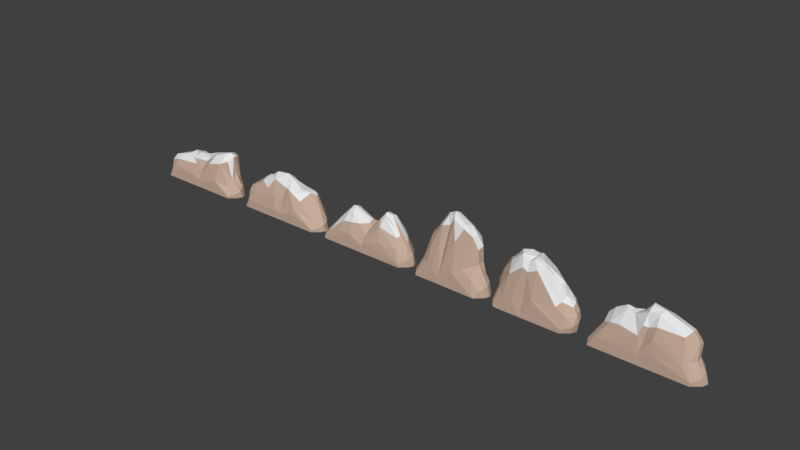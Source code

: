 # Source: mountains.blend  (saved by Blender 2.79.0; exported with 4.5.12 LTS)
import bpy
from mathutils import Matrix  # noqa: F401  (used for matrix-valued properties, if any)

bpy.ops.wm.read_factory_settings(use_empty=True)
scene = bpy.context.scene
scene.name = 'Scene'

# ---- collections
col_collection_1 = bpy.data.collections.new('Collection 1'); scene.collection.children.link(col_collection_1)
col_collection_6 = bpy.data.collections.new('Collection 6'); scene.collection.children.link(col_collection_6)
col_collection_6.hide_render = True
col_collection_6.hide_viewport = True

# ---- materials (node trees are filled in below, after node groups)
mat_mountainground = bpy.data.materials.new('mountainground')
mat_mountainground.alpha_threshold = 0.0
mat_mountainground.use_transparent_shadow = False
mat_mountainground.diffuse_color = (0.5596, 0.4116, 0.3216, 1.0)
mat_mountainground.roughness = 0.5
mat_mountainsnow = bpy.data.materials.new('mountainsnow')
mat_mountainsnow.alpha_threshold = 0.0
mat_mountainsnow.use_transparent_shadow = False
mat_mountainsnow.roughness = 0.5

# ---- material node trees

# ---- world
world_world = bpy.data.worlds.new('World'); scene.world = world_world
world_world.color = (0.05088, 0.05088, 0.05088)
world_world.use_sun_shadow = False
world_world.sun_shadow_jitter_overblur = 0.0
world_world.cycles.sampling_method = 'MANUAL'

# ---- meshes
me_plane_005 = bpy.data.meshes.new('Plane.005')
me_plane_005.from_pydata([(1.735, 0.1375, 2.779), (1.566, 0.604, 2.597), (1.503, -0.3202, 2.478), (0.4921, 0.2047, 2.419), (2.069, 0.08728, 2.547), (0.5806, 0.6535, 2.241), (1.954, 0.6299, 2.466), (1.266, 0.9118, 2.172), (2.209, 0.1579, 1.41), (1.859, -0.2517, 2.289), (0.7482, -0.3102, 2.419), (-0.1189, 0.9071, 1.328), (0.1208, 0.6629, 1.83), (1.658, 0.87, 2.165), (2.076, 0.3154, 2.571), (2.073, 0.6901, 0.841), (0.3547, -0.5825, 1.829), (2.066, -0.5133, 0.6053), (1.349, -0.5392, 2.087), (2.138, -0.2084, 1.006), (1.805, 1.005, 0.4128), (-1.215, 0.5552, 1.943), (2.254, -0.8371, -5.96e-08), (1.721, 1.165, -5.96e-08), (2.785, 0.1822, -5.96e-08), (-0.08263, -0.3142, 1.815), (2.049, 0.8132, -5.96e-08), (-0.5316, 1.163, -5.96e-08), (-1.062, 0.07844, 2.065), (1.891, -0.8371, -5.96e-08), (-3.195, -0.274, 1.48), (2.894, -0.08707, -5.96e-08), (1.223, -0.8371, -5.96e-08), (-2.764, -0.6052, 1.351), (2.716, -0.4524, -5.96e-08), (-0.876, -0.5869, 1.495), (-1.798, 0.2651, 1.97), (2.627, 0.1779, 0.5694), (-0.4586, 0.2137, 2.079), (1.095, -0.8221, 0.9032), (2.709, -0.4893, 0.3253), (2.3, -0.8299, 0.1348), (-0.1185, 1.16, 0.54), (-1.88, -0.121, 1.881), (-2.08, 0.2386, 1.805), (0.683, -0.8395, 0.7694), (2.791, -0.1577, 0.4408), (1.368, 1.15, 0.656), (-1.273, -0.3595, 1.756), (2.249, 0.4274, 0.9406), (2.486, 0.441, 0.5361), (-0.5124, -0.8194, 0.4892), (-0.5065, 0.6629, 1.705), (-2.664, 0.6242, 1.395), (-1.893, 0.9168, 1.471), (-1.659, 0.5858, 1.833), (-0.2849, -0.5606, 1.362), (-0.07173, -0.07079, 2.07), (-1.49, 0.08154, 1.924), (-0.8185, 0.8522, 1.52), (-2.545, 0.8985, 1.187), (-2.728, 1.165, -5.96e-08), (-3.47, -0.8392, -5.96e-08), (-3.44, -0.05985, -5.96e-08), (-2.859, 0.7209, -5.96e-08), (-0.9052, -0.8371, -5.96e-08), (-3.598, -0.4221, -5.96e-08), (-3.18, -0.8228, 0.5569), (-1.03, 1.164, 0.4992), (-2.697, -0.7795, 0.9736), (-1.776, 1.115, 1.093), (-2.899, 0.739, 0.7754), (-3.418, -0.2191, 1.03), (-3.298, 0.1349, 1.09), (-1.144, -0.8275, 0.7756), (-3.293, -0.5501, 1.186), (-3.471, -0.5001, 0.6056), (-2.538, 1.152, 0.4767)], [], [(2, 0, 10), (37, 24, 50), (10, 3, 57), (3, 5, 12), (55, 36, 58), (45, 65, 32), (59, 70, 54), (51, 65, 45), (10, 57, 25), (39, 17, 18), (19, 8, 4), (50, 24, 26), (44, 53, 30), (42, 23, 27), (52, 21, 38), (20, 47, 13), (38, 28, 57), (45, 41, 39), (20, 15, 50), (52, 59, 21), (65, 74, 67), (66, 62, 76), (35, 69, 74), (19, 9, 18, 17), (21, 59, 55), (70, 60, 54), (61, 77, 68), (60, 71, 53), (77, 71, 60), (61, 64, 71), (30, 73, 72), (71, 77, 61), (73, 63, 72), (70, 68, 77), (69, 67, 74), (63, 73, 71), (27, 68, 42), (38, 57, 3), (74, 65, 51), (42, 47, 23), (9, 19, 4), (31, 46, 40, 34), (25, 56, 16, 10), (10, 16, 18, 2), (6, 14, 49, 15), (20, 50, 26), (49, 14, 4, 8), (37, 8, 19, 46), (6, 1, 0, 14), (13, 7, 1, 6), (0, 4, 14), (1, 5, 3, 0), (58, 28, 21, 55), (53, 55, 54, 60), (34, 40, 41, 22), (12, 5, 11), (51, 16, 56), (16, 51, 39, 18), (18, 9, 2), (32, 29, 41, 45), (4, 0, 2, 9), (7, 11, 5, 1), (10, 0, 3), (13, 6, 15, 20), (24, 37, 46, 31), (44, 36, 55, 53), (39, 41, 17), (41, 40, 17), (11, 7, 42), (23, 20, 26), (46, 19, 17, 40), (41, 29, 22), (47, 42, 7, 13), (8, 37, 49), (35, 56, 25, 48), (20, 23, 47), (76, 72, 63, 66), (45, 39, 51), (50, 15, 49), (74, 51, 56, 35), (43, 36, 44), (71, 64, 63), (50, 49, 37), (58, 36, 43), (38, 21, 28), (48, 25, 57, 28), (30, 75, 33, 43), (43, 33, 35, 48), (75, 67, 69, 33), (43, 44, 30), (75, 30, 72), (28, 58, 48), (48, 58, 43), (59, 68, 70), (55, 59, 54), (53, 71, 73), (76, 62, 67, 75), (62, 65, 67), (68, 27, 61), (35, 33, 69), (70, 77, 60), (30, 53, 73), (75, 72, 76), (59, 11, 42, 68), (52, 12, 11, 59), (38, 3, 12, 52)])
me_plane_005.polygons.foreach_set('material_index', [1, 0, 1, 1, 1, 0, 1, 0, 1, 0, 0, 0, 1, 0, 1, 0, 1, 0, 0, 0, 0, 0, 0, 0, 1, 0, 0, 0, 0, 0, 0, 0, 0, 0, 0, 0, 0, 1, 0, 0, 1, 0, 0, 1, 0, 0, 0, 0, 1, 1, 1, 1, 1, 0, 0, 0, 0, 0, 1, 0, 1, 0, 1, 0, 0, 0, 0, 0, 0, 0, 0, 0, 0, 0, 0, 0, 0, 0, 0, 0, 1, 0, 0, 1, 1, 1, 1, 1, 0, 1, 0, 1, 1, 0, 1, 0, 0, 0, 0, 0, 0, 0, 0, 0, 0, 1])
me_plane_005.materials.append(mat_mountainground)
me_plane_005.materials.append(mat_mountainsnow)
me_plane_005.use_remesh_preserve_volume = False
me_plane_005.use_remesh_preserve_attributes = False
me_plane_005.use_mirror_vertex_groups = False
me_plane_005.update()
me_plane_004 = bpy.data.meshes.new('Plane.004')
me_plane_004.from_pydata([(1.892, 0.5405, 2.34), (0.4684, -0.3937, 2.978), (2.331, 0.5536, 1.971), (2.129, -0.02452, 2.558), (0.5174, -0.6872, 2.426), (2.538, -0.06073, 2.093), (2.472, -0.4471, 1.293), (0.6317, -0.1334, 3.189), (0.8661, 0.3717, 2.865), (2.597, 0.2337, 1.928), (2.358, 0.6594, 0.8679), (2.152, 0.2432, 2.499), (1.788, 0.8497, 1.828), (1.911, -0.4833, 2.308), (2.077, -0.2646, 2.484), (2.622, -0.2796, 1.092), (2.611, -0.9085, 2.98e-08), (-0.951, -0.2304, 2.453), (3.153, 0.1055, 2.98e-08), (-0.2248, -0.6585, 2.224), (-0.4644, -0.1585, 2.726), (2.059, 1.097, 2.98e-08), (-2.515, -0.4045, 1.417), (3.254, -0.1585, 2.98e-08), (-0.1903, 1.092, 2.98e-08), (-1.414, -0.2087, 2.49), (-2.107, -0.5781, 1.644), (3.122, -0.4892, 2.98e-08), (-2.097, -0.01445, 2.28), (2.641, -0.9099, 0.2011), (-1.108, 0.0915, 2.528), (-1.503, 0.09591, 2.589), (0.4181, -0.8356, 1.73), (-0.08092, 0.0738, 3.25), (-1.252, 0.8906, 1.561), (-0.08591, 0.5698, 2.345), (-0.158, -0.3955, 2.835), (2.158, -0.8297, 0.8051), (2.299, 0.8509, 0.3786), (0.2659, 1.087, 0.6022), (3.047, -0.09177, 0.5988), (1.915, 1.031, 0.5802), (-0.6108, 0.212, 2.613), (2.567, 0.2322, 1.117), (2.712, 0.4538, 0.6495), (0.7161, 0.9687, 1.578), (0.4884, -0.9095, 0.9117), (2.313, -0.6529, 1.163), (3.039, -0.5672, 0.4495), (-2.104, 0.4353, 2.09), (-2.414, 0.4363, 1.663), (-1.66, 0.4115, 2.388), (-1.153, 0.4354, 2.314), (-0.1496, 0.3415, 2.948), (-0.5231, 1.087, 0.4836), (-0.425, -0.776, 1.616), (0.02424, -0.6074, 2.178), (-0.04971, -0.1585, 3.235), (-2.756, -0.8183, 0.6484), (-1.529, -0.6511, 1.748), (-2.492, -0.03029, 1.843), (-2.176, 0.854, 1.388), (-2.363, 1.093, 2.98e-08), (-3.084, -0.1401, 2.98e-08), (-3.11, -0.9136, 2.98e-08), (-2.491, 0.6648, 2.98e-08), (0.2838, -0.9085, 2.98e-08), (-3.244, -0.534, 2.98e-08), (-2.407, -0.8981, 0.6868), (-2.715, 0.2961, 0.804), (-1.418, 1.067, 0.9967), (-3.144, -0.4052, 0.4381), (-2.462, 0.8563, 0.4174), (-2.72, -0.1585, 1.095), (-0.266, -0.8995, 0.567), (-3.191, -0.6998, 0.3214), (-2.165, 1.073, 0.5149)], [], [(40, 18, 44), (14, 5, 3), (4, 1, 56), (9, 2, 11), (15, 43, 9), (2, 12, 0), (7, 8, 33), (35, 52, 42), (61, 49, 51), (37, 47, 13), (6, 15, 5), (47, 15, 6), (10, 41, 2), (43, 10, 9), (60, 69, 73), (21, 24, 39), (72, 65, 69), (29, 66, 16), (62, 76, 70), (35, 42, 53), (12, 41, 45), (36, 19, 56), (44, 10, 43), (44, 38, 10), (40, 15, 48), (46, 37, 32), (44, 43, 40), (54, 62, 70), (53, 42, 33), (26, 22, 58), (67, 64, 75), (55, 59, 68), (25, 28, 26), (58, 22, 75), (20, 17, 36), (54, 70, 34), (34, 52, 35), (52, 34, 51), (61, 50, 49), (68, 66, 74), (63, 71, 69), (76, 72, 61), (62, 65, 72), (67, 75, 71), (50, 69, 60), (34, 70, 61), (68, 58, 64), (72, 76, 62), (73, 69, 71), (58, 75, 64), (24, 54, 39), (39, 54, 35), (35, 53, 8), (36, 56, 1), (74, 66, 46), (13, 47, 6), (18, 21, 38, 44), (11, 3, 5, 9), (9, 10, 2), (11, 2, 0), (8, 7, 3, 11), (2, 41, 12), (8, 11, 0), (31, 30, 52, 51), (56, 74, 32, 4), (42, 52, 30), (35, 8, 45), (4, 13, 1), (28, 31, 51, 49), (34, 61, 51), (27, 48, 29, 16), (5, 14, 13, 6), (7, 1, 13, 14), (5, 15, 9), (14, 3, 7), (12, 45, 8, 0), (35, 45, 39), (60, 28, 49, 50), (40, 23, 18), (29, 46, 66), (10, 38, 41), (37, 29, 47), (4, 32, 37, 13), (59, 55, 17, 25), (38, 21, 41), (41, 21, 39, 45), (40, 43, 15), (20, 57, 33, 42), (25, 17, 30, 31), (46, 29, 37), (63, 67, 71), (46, 32, 74), (48, 15, 47), (59, 25, 26), (25, 31, 28), (69, 65, 63), (17, 55, 19, 36), (48, 47, 29), (35, 54, 34), (55, 74, 56, 19), (60, 22, 26, 28), (68, 64, 66), (57, 20, 36), (68, 59, 26), (17, 20, 42, 30), (69, 50, 61, 72), (70, 76, 61), (23, 40, 48, 27), (68, 26, 58), (36, 1, 7, 57), (54, 24, 62), (22, 60, 73), (74, 55, 68), (75, 22, 71), (22, 73, 71), (8, 53, 33), (33, 57, 7)])
me_plane_004.polygons.foreach_set('material_index', [0, 0, 1, 0, 0, 0, 1, 1, 1, 0, 0, 0, 0, 0, 0, 0, 0, 0, 0, 1, 0, 1, 0, 0, 0, 0, 0, 0, 1, 0, 0, 0, 1, 0, 1, 0, 1, 1, 1, 0, 0, 0, 0, 0, 0, 0, 0, 0, 0, 0, 0, 0, 1, 1, 0, 0, 0, 0, 0, 0, 1, 0, 1, 1, 0, 1, 0, 1, 1, 0, 0, 0, 1, 0, 1, 0, 0, 1, 0, 0, 0, 0, 0, 1, 0, 0, 0, 1, 1, 0, 0, 0, 0, 1, 1, 0, 1, 0, 0, 0, 1, 0, 1, 0, 1, 0, 0, 0, 0, 1, 0, 0, 0, 0, 0, 1, 1])
me_plane_004.materials.append(mat_mountainground)
me_plane_004.materials.append(mat_mountainsnow)
me_plane_004.use_remesh_preserve_volume = False
me_plane_004.use_remesh_preserve_attributes = False
me_plane_004.use_mirror_vertex_groups = False
me_plane_004.update()
me_plane_003 = bpy.data.meshes.new('Plane.003')
me_plane_003.from_pydata([(0.5556, -0.1546, 3.429), (0.8849, -0.3419, 3.274), (1.923, -0.4247, 1.618), (1.724, 0.05015, 2.572), (0.8846, 0.56, 2.884), (0.4169, -0.5932, 3.015), (2.44, 0.1165, 1.561), (1.985, -0.09473, 1.9), (1.659, -0.6541, 1.337), (2.498, -0.208, 1.424), (0.08695, -0.08737, 3.536), (-0.2123, -0.3785, 3.344), (0.07575, -0.3948, 3.49), (-0.008929, 0.5951, 3.446), (1.97, 0.4424, 1.846), (2.207, 0.5153, 1.533), (0.9462, 0.8552, 2.428), (-0.2323, 0.5922, 3.37), (-0.08025, -0.001983, 3.412), (1.692, -0.2305, 2.479), (0.2318, 0.8627, 2.908), (2.603, 0.2437, 0.0), (2.109, -0.8785, 0.0), (-0.4911, -0.6285, 2.922), (-0.8775, -0.05296, 3.657), (1.461, 1.126, 0.0), (-2.183, -0.2112, 1.536), (2.757, -0.1285, 0.0), (-1.411, -0.2725, 2.891), (2.615, -0.4604, 0.0), (-2.365, 0.3835, 1.541), (-1.811, 0.2539, 2.672), (2.739, 0.2263, 0.7368), (0.5917, 1.107, 1.011), (-0.5024, 0.3597, 3.59), (-1.124, -0.05068, 3.311), (0.2452, -0.852, 1.272), (-0.06196, 1.04, 1.517), (-2.129, 0.6557, 1.92), (1.488, 1.016, 0.796), (2.075, 0.7643, 0.4903), (-1.865, -0.2634, 2.224), (-2.144, 0.2901, 2.136), (2.767, -0.246, 1.055), (2.858, -0.1285, 0.6675), (-0.6529, -0.3731, 3.62), (2.196, -0.8824, 0.2117), (2.649, 0.2038, 1.164), (2.401, -0.668, 0.9009), (2.737, -0.5125, 0.466), (-0.8725, 0.577, 3.291), (-1.962, 0.8799, 1.6), (-0.9284, 0.3709, 3.482), (-0.6885, 0.805, 2.048), (-0.1624, -0.6262, 2.757), (-1.912, -0.6319, 1.172), (-1.309, -0.644, 2.248), (-1.243, 0.8522, 2.185), (-2.201, 0.9135, 0.9785), (-2.1, -0.8818, 0.0), (-2.268, -0.3104, 0.0), (-2.04, 1.122, 0.0), (-0.5315, 1.121, 0.0), (-2.007, 0.5621, 0.0), (-0.3699, -0.8869, 0.0), (-2.23, -0.6285, 0.0), (-2.144, -0.8501, 0.1716), (-1.509, -0.8152, 0.9913), (-2.342, -0.3403, 0.4399), (-2.03, 1.11, 0.5069), (-2.195, 0.8562, 0.5436), (-0.6457, 1.12, 0.2923), (-0.9401, -0.8745, 0.8872), (-2.208, -0.2804, 1.037), (-2.282, 0.2625, 0.7168), (-1.714, 1.07, 1.01), (-2.284, -0.6699, 0.3277)], [], [(19, 7, 3), (5, 1, 12), (4, 13, 0), (40, 21, 25), (3, 4, 0), (14, 16, 4), (10, 0, 13), (52, 31, 35), (52, 35, 24), (5, 12, 54), (36, 54, 64), (36, 64, 46), (75, 51, 57), (2, 7, 19), (2, 9, 7), (48, 43, 9), (1, 0, 12), (39, 33, 16), (48, 8, 36), (25, 62, 33), (40, 39, 15), (38, 30, 42), (38, 42, 31), (36, 8, 5), (6, 47, 15), (45, 23, 54), (34, 24, 45), (32, 40, 47), (44, 43, 49), (71, 62, 69), (49, 48, 46), (23, 45, 56), (72, 56, 67), (31, 28, 35), (53, 71, 57), (58, 30, 38), (60, 68, 74), (67, 55, 66), (58, 70, 30), (69, 70, 58), (70, 69, 61), (73, 74, 68), (69, 75, 71), (17, 34, 18), (45, 11, 18), (14, 7, 6, 15), (54, 12, 11), (47, 6, 9, 43), (37, 20, 16, 33), (3, 14, 4), (7, 14, 3), (16, 14, 15, 39), (13, 17, 18, 10), (20, 53, 17, 13), (51, 58, 38), (18, 11, 12, 10), (2, 8, 48, 9), (29, 49, 46, 22), (2, 1, 5, 8), (0, 1, 19, 3), (37, 71, 53, 20), (1, 2, 19), (7, 9, 6), (12, 0, 10), (20, 13, 4, 16), (21, 32, 44, 27), (47, 40, 15), (74, 73, 26, 30), (46, 64, 22), (63, 74, 70, 61), (40, 32, 21), (71, 33, 62), (31, 52, 50, 38), (36, 5, 54), (62, 61, 69), (52, 34, 17, 50), (43, 44, 32, 47), (40, 25, 39), (41, 55, 56, 28), (33, 71, 37), (49, 43, 48), (41, 28, 31, 42), (46, 48, 36), (57, 50, 17, 53), (25, 33, 39), (74, 63, 60), (27, 44, 49, 29), (34, 52, 24), (72, 64, 54, 23), (66, 76, 65, 59), (55, 41, 26), (67, 56, 55), (26, 41, 42, 30), (56, 45, 28), (45, 35, 28), (73, 76, 55, 26), (38, 50, 57, 51), (24, 35, 45), (58, 51, 75, 69), (76, 68, 60, 65), (30, 70, 74), (72, 59, 64), (66, 55, 76), (57, 71, 75), (23, 56, 72), (66, 59, 72, 67), (76, 73, 68), (18, 34, 45), (11, 45, 54)])
me_plane_003.polygons.foreach_set('material_index', [1, 1, 1, 0, 1, 1, 1, 1, 1, 1, 0, 0, 0, 1, 1, 0, 1, 0, 0, 0, 0, 0, 0, 0, 0, 1, 1, 0, 0, 0, 0, 1, 0, 1, 0, 0, 0, 0, 0, 0, 0, 0, 0, 1, 1, 1, 1, 0, 0, 1, 1, 0, 1, 1, 0, 1, 0, 0, 1, 1, 0, 1, 1, 1, 1, 0, 0, 0, 0, 0, 0, 0, 1, 0, 0, 1, 0, 0, 0, 0, 0, 0, 0, 1, 0, 0, 0, 1, 0, 0, 0, 0, 0, 1, 1, 0, 0, 1, 0, 0, 0, 0, 0, 0, 0, 0, 0, 1, 1])
me_plane_003.materials.append(mat_mountainground)
me_plane_003.materials.append(mat_mountainsnow)
me_plane_003.use_remesh_preserve_volume = False
me_plane_003.use_remesh_preserve_attributes = False
me_plane_003.use_mirror_vertex_groups = False
me_plane_003.update()
me_plane_002 = bpy.data.meshes.new('Plane.002')
me_plane_002.from_pydata([(0.9568, 0.1085, 3.828), (0.7561, 0.5358, 3.586), (0.7779, -0.4686, 3.788), (-0.1442, 0.06316, 4.372), (1.698, 0.1107, 2.809), (-0.0409, 0.638, 3.72), (0.4116, 0.8567, 2.678), (0.7447, -0.3092, 3.97), (1.403, -0.02515, 3.462), (0.3271, -0.6884, 2.913), (1.674, 0.2229, 1.8), (1.618, -0.2182, 2.646), (0.8611, -0.7223, 1.384), (1.309, -0.3787, 3.401), (1.48, -0.3814, 1.655), (-0.08684, -0.17, 4.308), (-0.2787, -0.7883, 1.912), (0.07225, -0.4094, 4.077), (-0.06778, 0.3131, 4.251), (1.371, 0.612, 1.541), (1.356, 0.4109, 3.178), (0.7036, 1.02, 0.9805), (-0.6035, 1.073, 0.5171), (1.533, -0.7611, 0.9506), (1.658, -0.163, 1.74), (-0.947, 0.3861, 3.496), (1.811, -0.935, 0.0), (-0.7495, -0.4107, 3.489), (2.341, 0.1163, 0.0), (-0.7022, -0.6833, 2.57), (1.249, 1.091, 0.0), (2.443, -0.1625, 0.0), (-0.7952, 1.087, 0.0), (2.304, -0.4993, 0.0), (-1.687, 0.03202, 2.681), (-1.159, 0.1568, 3.301), (2.152, 0.1733, 0.7347), (-0.6247, 0.08747, 4.136), (-1.044, -0.201, 3.361), (0.2965, -0.8906, 1.041), (2.256, -0.4784, 0.5761), (1.016, 0.9906, 0.8054), (1.623, 0.7427, 0.4669), (-1.496, -0.393, 2.577), (2.306, -0.2294, 0.6332), (1.877, 0.1668, 1.207), (0.06864, 1.074, 1.051), (2.071, -0.7176, 0.4498), (-0.4496, 0.564, 3.199), (-0.9578, 0.5476, 3.172), (-1.8, 0.6015, 2.138), (-2.103, 0.4705, 1.616), (-1.728, 0.3442, 2.534), (-1.89, 0.9754, 1.133), (-0.2675, -0.3502, 3.642), (-0.5135, -0.1625, 4.042), (-1.844, -0.6686, 1.149), (-1.275, -0.6784, 2.254), (-2.055, -0.03048, 1.636), (-1.19, 0.8248, 2.146), (-2.079, 0.8893, 0.9577), (-2.143, 1.091, 0.0), (-2.041, 0.5648, 0.0), (-2.236, -0.9162, 0.0), (-0.5507, -0.9125, 0.0), (-2.382, -0.5246, 0.0), (-2.252, -0.8894, 0.1658), (-1.46, -0.8398, 1.123), (-1.174, 1.083, 0.62), (-2.384, -0.636, 0.3316), (-2.021, 1.071, 0.5138), (-2.14, 0.8325, 0.519), (-1.091, -0.91, 0.843), (-2.051, -0.3857, 1.1), (-2.152, 0.3262, 0.7734), (-0.6324, -0.8996, 0.4535)], [], [(12, 14, 13), (9, 2, 17), (18, 5, 48), (42, 28, 30), (10, 19, 4), (20, 1, 0), (4, 8, 13, 11), (4, 20, 8), (0, 18, 3), (52, 34, 35), (49, 52, 25), (48, 5, 22), (9, 17, 16), (68, 53, 59), (75, 64, 39), (17, 15, 54), (26, 33, 47), (39, 9, 16), (2, 13, 7), (14, 24, 11), (2, 7, 17), (39, 23, 12), (58, 74, 73), (30, 32, 46), (42, 41, 19), (51, 58, 34), (71, 62, 74), (50, 51, 52), (47, 33, 40), (39, 12, 9), (21, 46, 6), (26, 47, 23), (46, 21, 30), (36, 42, 45), (57, 43, 56), (26, 23, 39), (39, 16, 75), (25, 35, 37), (29, 27, 57), (54, 29, 75), (64, 75, 72), (72, 57, 67), (56, 73, 69), (38, 43, 27), (67, 56, 66), (32, 70, 68), (60, 71, 51), (70, 71, 60), (61, 62, 71), (51, 74, 58), (71, 70, 61), (73, 74, 69), (53, 68, 70), (29, 72, 75), (48, 25, 18), (55, 54, 15), (31, 44, 40, 33), (54, 75, 16, 17), (45, 10, 24, 44), (4, 19, 20), (6, 1, 20, 21), (8, 20, 0), (21, 20, 19, 41), (1, 5, 18, 0), (51, 50, 53, 60), (25, 52, 35), (13, 2, 9, 12), (26, 39, 64), (52, 51, 34), (12, 23, 14), (0, 7, 13, 8), (10, 4, 11, 24), (13, 14, 11), (40, 14, 23, 47), (3, 15, 7, 0), (19, 10, 45, 42), (17, 7, 15), (5, 1, 6), (28, 36, 44, 31), (46, 22, 5, 6), (42, 36, 28), (44, 24, 14, 40), (22, 46, 32), (32, 61, 70), (49, 50, 52), (38, 55, 37, 35), (48, 49, 25), (42, 30, 41), (57, 27, 43), (54, 27, 29), (36, 45, 44), (59, 49, 48, 68), (30, 21, 41), (35, 34, 38), (27, 54, 55, 38), (66, 69, 65, 63), (56, 43, 73), (67, 57, 56), (58, 73, 43, 34), (43, 38, 34), (50, 49, 59, 53), (69, 74, 62, 65), (53, 70, 60), (51, 71, 74), (66, 63, 72, 67), (72, 63, 64), (66, 56, 69), (29, 57, 72), (37, 3, 18, 25), (32, 68, 22), (22, 68, 48), (55, 15, 3, 37)])
me_plane_002.polygons.foreach_set('material_index', [0, 1, 1, 0, 0, 1, 1, 1, 1, 0, 0, 0, 0, 0, 0, 1, 0, 0, 1, 0, 1, 0, 0, 0, 0, 0, 0, 0, 0, 0, 0, 0, 0, 0, 0, 0, 0, 1, 0, 0, 0, 0, 0, 0, 0, 0, 0, 0, 0, 0, 0, 0, 0, 0, 1, 1, 0, 0, 0, 0, 0, 1, 0, 1, 0, 0, 0, 0, 0, 0, 1, 0, 0, 0, 1, 0, 1, 0, 0, 0, 0, 0, 0, 0, 0, 1, 0, 0, 0, 0, 0, 0, 0, 0, 1, 0, 0, 0, 0, 0, 0, 0, 0, 0, 0, 0, 0, 0, 1, 0, 0, 1])
me_plane_002.materials.append(mat_mountainground)
me_plane_002.materials.append(mat_mountainsnow)
me_plane_002.use_remesh_preserve_volume = False
me_plane_002.use_remesh_preserve_attributes = False
me_plane_002.use_mirror_vertex_groups = False
me_plane_002.update()
me_plane_001 = bpy.data.meshes.new('Plane.001')
me_plane_001.from_pydata([(0.2225, 0.1516, 2.461), (1.379, 0.2191, 2.033), (0.1262, -0.4489, 2.077), (1.006, 0.004791, 2.034), (0.6317, 0.0953, 2.114), (0.03997, -0.06859, 2.519), (0.171, 0.389, 2.429), (0.482, 0.6937, 2.066), (1.332, 0.5992, 2.026), (1.564, 0.6309, 1.852), (1.642, 0.4391, 1.834), (1.091, 0.9047, 1.789), (-0.2649, 1.152, 0.4729), (1.999, -0.4895, 0.6476), (1.054, -0.4772, 1.574), (2.341, 0.07143, 0.8654), (0.5705, -0.3729, 1.953), (0.3427, 0.8737, 1.788), (1.517, 0.9252, 1.273), (-1.375, 0.4098, 2.602), (2.251, -0.8402, 1.192e-07), (1.72, 1.162, 1.192e-07), (-1.183, -0.3372, 2.423), (2.783, 0.1791, 1.192e-07), (2.047, 0.8101, 1.192e-07), (-0.5337, 1.16, 1.192e-07), (-1.287, 0.04564, 2.774), (1.889, -0.8402, 1.192e-07), (-3.268, -0.3402, 1.434), (2.892, -0.0902, 1.192e-07), (1.221, -0.8402, 1.192e-07), (2.714, -0.4555, 1.192e-07), (-2.123, -0.07716, 2.263), (-1.624, -0.5723, 1.754), (2.713, 0.1056, 0.5081), (2.159, 0.731, 0.5233), (-1.956, 0.7168, 1.92), (-1.317, 0.6598, 2.259), (2.308, -0.8261, 0.1314), (-2.273, -0.3234, 1.99), (-2.013, 0.1616, 2.356), (0.6321, -0.8401, 0.7442), (2.809, -0.2498, 0.4107), (0.7443, -0.7798, 1.077), (2.543, 0.3505, 0.5393), (0.7328, 1.09, 1.186), (-0.3713, -0.8309, 0.4887), (2.588, -0.6008, 0.2831), (1.404, 1.151, 0.5684), (-0.1417, 0.5669, 2.19), (-1.931, 0.4061, 2.267), (-2.714, 0.5986, 1.478), (-1.96, 0.9109, 1.598), (-0.4761, 0.4098, 2.686), (-0.9526, 1.159, 0.5044), (-0.233, -0.3365, 2.096), (-0.3456, 0.09658, 2.88), (-3.255, -0.5994, 1.181), (-2.971, -0.07376, 1.655), (-1.719, 0.04947, 2.434), (-2.541, 0.9216, 1.169), (-2.73, 1.162, 1.192e-07), (-3.472, -0.8424, 1.192e-07), (-2.861, 0.7177, 1.192e-07), (-0.9073, -0.8402, 1.192e-07), (-3.6, -0.4252, 1.192e-07), (-3.19, -0.8258, 0.5344), (-2.718, 0.9711, 0.6672), (-0.936, -0.7037, 1.429), (-2.734, -0.7237, 1.194), (-1.423, 1.068, 1.186), (-3.46, -0.5146, 0.6411), (-3.418, -0.1794, 1.092), (-3.412, -0.01628, 1.192e-07), (-2.462, 1.144, 0.626), (-3.183, 0.2943, 1.104), (-2.94, 0.6729, 0.6613), (-0.8371, -0.84, 0.4977)], [], [(3, 4, 16), (34, 23, 44), (6, 7, 49), (8, 7, 4, 1), (4, 6, 0), (50, 40, 59), (41, 64, 30), (2, 5, 55), (14, 16, 2), (14, 3, 16), (13, 15, 1), (16, 5, 2), (58, 75, 72), (35, 18, 9), (47, 13, 38), (17, 45, 12), (12, 21, 25), (35, 48, 18), (36, 51, 50), (43, 2, 46), (13, 42, 15), (47, 31, 42), (43, 14, 2), (41, 38, 43), (69, 39, 57), (59, 40, 32), (22, 33, 68), (64, 77, 66), (65, 62, 71), (33, 39, 69), (37, 70, 36), (74, 60, 52), (60, 51, 36), (69, 57, 66), (61, 74, 54), (60, 67, 51), (74, 67, 60), (61, 63, 76), (33, 69, 68), (76, 67, 61), (72, 73, 71), (73, 75, 76), (66, 71, 62), (67, 74, 61), (25, 54, 12), (54, 49, 12), (0, 56, 5), (12, 48, 21), (14, 13, 1), (42, 31, 29), (9, 8, 1, 10), (11, 8, 9, 18), (1, 15, 10), (15, 42, 34), (17, 11, 45), (59, 26, 19, 50), (6, 4, 7), (3, 1, 4), (50, 19, 37, 36), (17, 12, 49, 7), (52, 60, 36), (13, 14, 43, 38), (46, 2, 55), (41, 46, 64), (31, 47, 38, 20), (30, 27, 38, 41), (0, 5, 16, 4), (14, 1, 3), (47, 42, 13), (11, 17, 7, 8), (45, 11, 18, 48), (35, 9, 10, 44), (23, 34, 42, 29), (23, 24, 35, 44), (51, 58, 40, 50), (37, 19, 53, 49), (21, 35, 24), (38, 27, 20), (44, 10, 15, 34), (26, 56, 53, 19), (35, 21, 48), (22, 39, 33), (55, 22, 68), (73, 65, 71), (41, 43, 46), (76, 63, 73), (48, 12, 45), (70, 37, 49, 54), (22, 55, 56, 26), (55, 68, 77), (58, 28, 39, 32), (57, 39, 28), (32, 40, 58), (72, 71, 57, 28), (32, 39, 22, 59), (26, 59, 22), (66, 77, 68, 69), (36, 70, 52), (51, 67, 75), (62, 64, 66), (66, 57, 71), (54, 25, 61), (28, 58, 72), (58, 51, 75), (70, 74, 52), (72, 75, 73), (74, 70, 54), (76, 75, 67), (0, 6, 53, 56), (49, 53, 6), (5, 56, 55), (55, 77, 46), (46, 77, 64)])
me_plane_001.polygons.foreach_set('material_index', [1, 0, 1, 1, 1, 1, 0, 1, 1, 1, 0, 1, 0, 0, 0, 0, 0, 0, 1, 0, 0, 0, 0, 0, 0, 1, 0, 0, 0, 0, 0, 0, 0, 0, 0, 0, 0, 0, 0, 0, 0, 0, 0, 0, 0, 0, 1, 0, 0, 0, 1, 1, 0, 0, 0, 1, 1, 1, 1, 0, 0, 0, 0, 0, 0, 0, 1, 1, 0, 1, 0, 0, 0, 0, 1, 1, 0, 0, 0, 1, 0, 1, 0, 0, 0, 0, 0, 0, 1, 0, 0, 0, 1, 0, 1, 1, 0, 0, 0, 0, 0, 0, 0, 0, 0, 0, 0, 0, 1, 1, 1, 0, 0])
me_plane_001.materials.append(mat_mountainground)
me_plane_001.materials.append(mat_mountainsnow)
me_plane_001.use_remesh_preserve_volume = False
me_plane_001.use_remesh_preserve_attributes = False
me_plane_001.use_mirror_vertex_groups = False
me_plane_001.update()
me_plane = bpy.data.meshes.new('Plane')
me_plane.from_pydata([(1.126, -0.03825, 2.774), (1.173, 0.4765, 2.411), (1.542, 0.007452, 2.715), (0.1571, 0.8152, 1.137), (1.044, 0.8199, 1.77), (1.205, -0.2733, 2.615), (0.29, 0.1797, 1.841), (1.151, 0.2011, 2.714), (2.685, 0.04554, 1.26), (0.9779, -0.5315, 1.947), (2.181, -0.4181, 1.561), (0.821, -0.2543, 2.333), (1.607, 0.26, 2.611), (1.559, 0.6801, 2.066), (1.97, 0.6588, 1.665), (0.2308, -0.1602, 1.737), (2.326, -0.748, 0.9994), (1.466, -0.2617, 2.544), (2.294, -0.2189, 1.664), (-0.1524, 0.3224, 1.775), (2.622, -0.9097, -0.0001075), (3.162, 0.1191, -0.0009126), (-0.0667, -0.209, 1.745), (-0.1584, 1.09, 0.005437), (-0.5348, -0.5551, 1.678), (2.059, 1.09, 0.0006723), (-2.268, -0.3079, 1.473), (3.265, -0.1597, -0.002051), (-1.755, -0.6488, 1.53), (3.125, -0.4964, -0.001751), (-1.093, -0.6562, 1.641), (-1.381, 0.394, 2.254), (-1.26, -0.1509, 2.288), (1.18, -0.8398, 1.104), (-1.041, 0.7987, 1.66), (2.081, 1.069, 0.2068), (0.1529, 1.078, 0.5171), (-1.54, -0.1959, 2.224), (-1.558, 0.09572, 2.351), (0.2451, -0.8924, 0.7564), (2.839, -0.2694, 1.073), (3.123, -0.06782, 0.6481), (-0.1016, 0.08452, 1.868), (-1.216, -0.3826, 2.059), (2.647, -0.9143, 0.2143), (2.357, 0.3663, 1.512), (2.8, 0.4158, 0.6463), (0.969, 1.064, 0.9904), (-1.336, 0.08188, 2.385), (2.712, -0.6754, 0.7643), (3.072, -0.5539, 0.4507), (1.823, 1.073, 0.5248), (-0.3084, 0.7686, 1.228), (-1.739, 0.8234, 1.557), (-1.637, 0.4147, 2.186), (-2.164, 0.4662, 1.57), (-0.01921, -0.638, 1.142), (-2.799, -0.8103, 0.612), (-2.211, -0.09065, 1.624), (-2.31, 0.8653, 0.872), (-2.355, 1.092, 0.0006056), (-3.077, -0.9097, -0.001196), (-3.071, -0.1358, -0.004905), (-2.48, 0.6642, -0.0004385), (0.141, -0.9097, 0.006365), (-3.233, -0.5352, -0.001718), (-1.478, 1.027, 1.089), (-1.926, -0.8447, 0.9736), (-2.494, 0.7395, 0.4936), (-3.118, -0.3763, 0.4957), (-2.152, 1.074, 0.5291), (-0.5805, 1.08, 0.592), (-1.078, -0.8901, 0.9285), (-3.082, -0.9124, 0.1591), (-2.762, 0.1584, 0.6705), (-0.1965, -0.8915, 0.4755), (-3.17, -0.6949, 0.3903)], [], [(35, 25, 51), (5, 0, 11), (41, 21, 46), (9, 10, 5), (51, 25, 47), (45, 14, 12), (13, 4, 1), (7, 1, 3), (9, 11, 56), (39, 56, 75), (11, 15, 56), (33, 9, 39), (18, 8, 2), (33, 16, 9), (36, 25, 23), (35, 51, 14), (44, 64, 20), (10, 40, 18), (14, 51, 13), (44, 49, 16), (22, 24, 56), (42, 32, 22), (44, 16, 33), (41, 40, 50), (50, 49, 44), (73, 64, 72), (72, 64, 75), (37, 58, 26), (57, 26, 76), (32, 43, 24), (52, 71, 34), (62, 69, 74), (60, 70, 71), (68, 63, 74), (60, 63, 68), (65, 76, 69), (70, 59, 53), (55, 74, 58), (66, 53, 34), (58, 74, 69), (66, 71, 70), (74, 59, 68), (27, 41, 50, 29), (72, 67, 73), (57, 76, 73), (23, 71, 36), (22, 56, 15), (36, 47, 25), (17, 18, 2), (6, 15, 11, 0), (21, 25, 35, 46), (6, 7, 3), (12, 14, 13), (12, 2, 8, 45), (1, 7, 12, 13), (18, 40, 8), (7, 0, 2, 12), (31, 48, 42, 19), (54, 31, 34, 53), (6, 0, 7), (19, 34, 31), (44, 39, 64), (38, 48, 31, 54), (34, 71, 66), (39, 75, 64), (29, 50, 44, 20), (9, 16, 10), (0, 5, 17, 2), (18, 17, 5, 10), (40, 10, 16, 49), (58, 38, 54, 55), (9, 5, 11), (3, 1, 4), (13, 51, 47), (45, 46, 14), (41, 27, 21), (46, 35, 14), (47, 36, 3, 4), (8, 41, 46, 45), (39, 9, 56), (19, 52, 34), (4, 13, 47), (41, 8, 40), (62, 65, 69), (50, 40, 49), (74, 63, 62), (39, 44, 33), (26, 57, 28, 37), (24, 43, 30), (56, 24, 75), (22, 32, 24), (73, 76, 65, 61), (37, 28, 30, 43), (37, 32, 48, 38), (55, 54, 53, 59), (43, 32, 37), (37, 38, 58), (42, 48, 32), (66, 70, 53), (72, 75, 24, 30), (55, 59, 74), (67, 28, 57), (73, 61, 64), (71, 23, 60), (28, 67, 72, 30), (70, 60, 68, 59), (52, 3, 36, 71), (76, 26, 69), (73, 67, 57), (26, 58, 69), (19, 6, 3, 52), (15, 6, 42, 22), (6, 19, 42)])
me_plane.polygons.foreach_set('material_index', [0, 1, 0, 1, 0, 1, 1, 1, 0, 0, 0, 0, 0, 0, 0, 0, 0, 0, 0, 0, 0, 1, 0, 0, 0, 0, 0, 1, 0, 1, 0, 0, 0, 0, 0, 0, 0, 0, 0, 0, 0, 0, 0, 0, 0, 0, 0, 0, 1, 0, 0, 0, 1, 1, 1, 0, 1, 1, 1, 1, 1, 0, 1, 0, 0, 0, 0, 1, 1, 0, 1, 1, 0, 0, 0, 0, 0, 0, 0, 0, 0, 0, 0, 0, 0, 0, 0, 1, 1, 0, 1, 0, 1, 1, 1, 1, 1, 1, 0, 0, 0, 0, 0, 0, 0, 0, 0, 0, 0, 0, 0, 0, 0])
me_plane.materials.append(mat_mountainground)
me_plane.materials.append(mat_mountainsnow)
me_plane.use_remesh_preserve_volume = False
me_plane.use_remesh_preserve_attributes = False
me_plane.use_mirror_vertex_groups = False
me_plane.update()
me_plane_012 = bpy.data.meshes.new('Plane.012')
me_plane_012.from_pydata([(0.2499, -0.1253, 2.319), (0.2833, 0.4227, 1.904), (0.08142, -0.5561, 1.671), (-0.3723, -0.05099, 1.735), (0.8508, -0.07092, 1.923), (0.8235, -0.5167, 1.332), (-0.5535, -0.5024, 1.274), (-0.4083, 0.4905, 1.332), (0.865, 0.4732, 1.516), (0.1759, 0.7373, 1.295), (0.195, -0.361, 2.134), (-0.6722, -0.00658, 1.383), (0.5398, -0.1126, 2.258), (0.2852, 0.1352, 2.242), (-0.03443, -0.752, 1.104), (-0.04937, -0.1065, 2.115), (1.279, -0.005023, 1.344), (0.8297, -0.3057, 1.737), (0.8176, -0.75, 0.9026), (0.4131, -0.5533, 1.62), (1.35, -0.5, 0.9891), (-0.4404, -0.2804, 1.586), (-0.6861, -0.75, 0.8869), (-0.8681, -0.5, 0.9971), (-0.2571, -0.5263, 1.49), (-0.5321, 0.75, 0.8628), (-0.3538, 0.2074, 1.658), (-0.7778, 0.5, 0.9641), (-0.05171, 0.4478, 1.688), (0.7473, 0.75, 1.003), (0.8754, 0.1908, 1.848), (0.5765, 0.4345, 1.848), (1.173, 0.5, 1.033), (1.248, 0.247, 1.279), (0.574, 0.1493, 2.181), (0.4791, 0.7402, 1.251), (-0.02109, 0.1531, 2.039), (-0.6857, 0.2483, 1.272), (-0.8434, 0.75, 0.6013), (-0.3828, -0.75, 1.029), (-0.9881, -0.75, 0.6284), (-0.7433, -0.2505, 1.27), (1.356, -0.75, 0.674), (0.3509, -0.7522, 1.057), (0.4914, -0.352, 2.077), (1.316, -0.2505, 1.225), (-0.1242, -0.3315, 1.918), (-0.1715, 0.7488, 1.121), (1.004, 0.75, 0.6643), (-1.7, 0.25, 1.553), (1.647, -1.0, -0.4674), (-1.658, 0.75, 0.9011), (1.093, 1.0, -0.466), (-1.927, -0.5, 1.497), (-0.01966, -1.0, -0.462), (2.201, 4.672e-10, -0.4687), (0.0004014, 1.0, -0.4653), (-1.05, -0.5, 1.02), (0.8217, -1.0, -0.465), (1.648, 0.5, -0.4674), (-0.5195, 1.0, -0.4639), (-1.429, -0.75, 0.9499), (-0.6144, -1.0, -0.4618), (2.201, -0.5, -0.4687), (0.531, 1.0, -0.4657), (-1.607, -0.25, 1.581), (1.285, -1.0, -0.4666), (1.328, 0.75, -0.4671), (-0.781, 1.0, -0.4629), (-3.242, -0.5, 0.9292), (-0.3352, -1.0, -0.4617), (2.291, -0.25, -0.4693), (0.2625, 1.0, -0.4654), (-2.475, -0.5, 1.507), (0.3501, -1.0, -0.4627), (1.967, 0.25, -0.4677), (-0.257, 1.0, -0.4649), (-2.931, -0.75, 0.9132), (-0.8682, -1.0, -0.4627), (1.967, -0.75, -0.4677), (0.8094, 1.0, -0.4659), (-2.763, -0.25, 1.558), (-3.137, -5.009e-08, 1.242), (1.691, -1.0, -0.2522), (1.654, -0.8684, 0.08097), (-2.067, -6.132e-08, 1.795), (-2.218, -0.75, 1.16), (1.113, 1.0, -0.2532), (1.059, 0.8684, 0.0706), (-2.333, 0.25, 1.824), (-2.512, -7.438e-08, 1.892), (-0.05328, -1.0, 0.2045), (-0.06635, -0.9403, 0.5896), (2.043, -1.137e-08, 0.2545), (1.735, -3.387e-08, 0.7412), (0.006097, 1.0, 0.1955), (0.03828, 0.9403, 0.6142), (-1.07, -7.115e-08, 1.398), (-2.257, -0.25, 1.823), (0.8317, -1.0, 0.04637), (0.8128, -0.9367, 0.4402), (1.653, 0.5, 0.05642), (1.449, 0.5, 0.4775), (-0.5565, 1.0, 0.04114), (-0.5732, 0.9367, 0.3879), (-2.349, 0.75, 1.142), (-2.862, 0.5, 1.298), (-0.7233, -1.0, 0.04845), (-0.7633, -0.9367, 0.3989), (2.147, -0.5, 0.0577), (1.864, -0.5, 0.4903), (0.5695, 1.0, 0.03955), (0.6083, 0.9367, 0.4305), (-1.668, 0.5, 1.304), (-1.488, -0.5, 1.356), (1.341, -0.9323, 0.2542), (1.334, -1.0, -0.1026), (1.223, 0.75, 0.245), (1.356, 0.75, -0.1068), (-0.8507, 0.9323, 0.2224), (-0.8153, 1.0, -0.09845), (-2.83, -0.5, 1.292), (-2.767, -6.924e-08, 1.656), (-0.4357, -0.9394, 0.5428), (-0.4232, -1.0, 0.1574), (1.824, -0.25, 0.6745), (2.137, -0.25, 0.1979), (0.3366, 0.9394, 0.5781), (0.2951, 1.0, 0.1554), (-1.684, -6.732e-08, 1.641), (-2.219, -0.5, 1.554), (0.3457, -0.9394, 0.5508), (0.3363, -1.0, 0.1622), (1.617, 0.25, 0.6665), (1.889, 0.25, 0.199), (-0.2763, 0.9394, 0.5346), (-0.2835, 1.0, 0.1477), (-2.362, 0.5, 1.548), (-2.296, -6.855e-08, 1.925), (-1.015, -0.9323, 0.2281), (-0.9511, -1.0, -0.09548), (1.791, -0.75, 0.2595), (1.997, -0.75, -0.1034), (0.874, 0.9323, 0.234), (0.8384, 1.0, -0.107), (-1.213, 0.5, 0.9988), (-2.087, 0.5, 1.465), (-2.885, 0.75, 0.913), (-2.807, 0.25, 1.563), (-2.588, 0.5, 1.511), (-3.167, 0.5, 0.9321), (-3.149, 0.25, 1.16), (-2.548, 0.25, 1.792), (-2.613, 0.75, 1.101), (-2.094, 0.25, 1.709), (-1.132, 0.25, 1.282), (-1.319, 0.75, 0.6258), (-1.846, -0.75, 1.121), (-1.137, -0.75, 0.6393), (-1.038, -0.25, 1.303), (-3.378, -0.75, 0.6207), (-2.556, -0.75, 1.103), (-2.473, -0.25, 1.787), (-3.168, -0.25, 1.157), (-2.013, -0.25, 1.719), (-2.035, 0.75, 1.072), (-3.155, 0.75, 0.6227), (-4.049, -1.0, -0.4681), (-3.318, 1.0, -0.466), (-2.264, -1.0, -0.462), (-3.886, 8.268e-10, -0.4714), (-2.266, 1.0, -0.4653), (-3.236, -1.0, -0.465), (-3.501, 0.5, -0.4684), (-1.746, 1.0, -0.4639), (-1.651, -1.0, -0.4618), (-4.172, -0.5, -0.4702), (-2.796, 1.0, -0.4657), (-3.7, -1.0, -0.4671), (-3.388, 0.75, -0.4671), (-1.484, 1.0, -0.4629), (-1.93, -1.0, -0.4617), (-4.063, -0.25, -0.4713), (-2.528, 1.0, -0.4654), (-2.726, -1.0, -0.4627), (-3.683, 0.25, -0.4703), (-2.008, 1.0, -0.4649), (-1.397, -1.0, -0.4627), (-4.174, -0.75, -0.4692), (-3.062, 1.0, -0.4659), (-4.07, -1.0, -0.2555), (-3.886, -0.8684, 0.06536), (-3.343, 1.0, -0.2532), (-3.27, 0.8684, 0.06802), (-2.212, -1.0, 0.2045), (-2.215, -0.9403, 0.6103), (-3.774, -5.878e-09, 0.2136), (-3.485, -2.146e-08, 0.6489), (-2.271, 1.0, 0.1955), (-2.289, 0.9403, 0.5992), (-3.208, -1.0, 0.04236), (-3.073, -0.9367, 0.4263), (-3.525, 0.5, 0.03818), (-3.413, 0.5, 0.4331), (-1.709, 1.0, 0.04114), (-1.686, 0.9367, 0.3941), (-1.542, -1.0, 0.04845), (-1.488, -0.9367, 0.4112), (-4.091, -0.5, 0.03601), (-3.754, -0.5, 0.4306), (-2.835, 1.0, 0.03955), (-2.864, 0.9367, 0.4232), (-3.589, -0.9323, 0.231), (-3.71, -1.0, -0.1077), (-3.364, 0.75, 0.2326), (-3.435, 0.75, -0.1107), (-1.413, 0.9323, 0.2242), (-1.45, 1.0, -0.09845), (-1.821, -0.9394, 0.5558), (-1.842, -1.0, 0.1574), (-3.589, -0.25, 0.5889), (-3.939, -0.25, 0.1637), (-2.583, 0.9394, 0.5596), (-2.56, 1.0, 0.1554), (-2.607, -0.9394, 0.5674), (-2.668, -1.0, 0.162), (-3.442, 0.25, 0.5901), (-3.639, 0.25, 0.1645), (-1.988, 0.9394, 0.5339), (-1.982, 1.0, 0.1477), (-1.247, -0.9323, 0.2298), (-1.314, -1.0, -0.09548), (-3.891, -0.75, 0.2295), (-4.157, -0.75, -0.1136), (-3.13, 0.9323, 0.2323), (-3.098, 1.0, -0.107)], [], [(144, 87, 52, 80), (136, 95, 56, 76), (46, 10, 0, 15), (134, 93, 55, 75), (44, 17, 4, 12), (43, 18, 5, 19), (126, 109, 63, 71), (41, 21, 3, 11), (40, 22, 6, 23), (39, 14, 2, 24), (120, 103, 60, 68), (37, 26, 7, 27), (36, 13, 1, 28), (128, 111, 64, 72), (34, 30, 8, 31), (118, 101, 59, 67), (30, 33, 32, 8), (4, 16, 33, 30), (45, 125, 94, 16), (13, 34, 31, 1), (0, 12, 34, 13), (12, 4, 30, 34), (47, 9, 96, 135), (1, 31, 35, 9), (31, 8, 29, 35), (26, 36, 28, 7), (3, 15, 36, 26), (15, 0, 13, 36), (85, 154, 89, 138), (129, 49, 154, 85), (11, 3, 26, 37), (49, 113, 146, 154), (149, 153, 147, 106), (27, 7, 25, 38), (22, 39, 24, 6), (139, 108, 22, 40), (132, 91, 54, 74), (137, 105, 153, 149), (165, 228, 199, 105), (124, 107, 62, 70), (90, 152, 148, 122), (138, 89, 152, 90), (23, 6, 21, 41), (18, 42, 20, 5), (131, 100, 18, 43), (142, 83, 50, 79), (14, 43, 19, 2), (123, 92, 14, 39), (116, 99, 58, 66), (10, 44, 12, 0), (2, 19, 44, 10), (19, 5, 17, 44), (17, 45, 16, 4), (5, 20, 45, 17), (42, 141, 110, 20), (21, 46, 15, 3), (6, 24, 46, 21), (24, 2, 10, 46), (38, 25, 104, 119), (7, 28, 47, 25), (28, 1, 9, 47), (35, 29, 112, 127), (8, 32, 48, 29), (33, 133, 102, 32), (91, 124, 70, 54), (89, 137, 149, 152), (93, 126, 71, 55), (100, 115, 42, 18), (99, 132, 74, 58), (163, 82, 197, 220), (95, 128, 72, 56), (32, 102, 117, 48), (101, 134, 75, 59), (115, 84, 141, 42), (122, 148, 151, 82), (25, 47, 135, 104), (103, 136, 76, 60), (48, 117, 88, 143), (87, 118, 67, 52), (148, 106, 150, 151), (215, 179, 173, 202), (152, 149, 106, 148), (83, 116, 66, 50), (108, 123, 39, 22), (107, 140, 78, 62), (223, 183, 177, 210), (154, 146, 137, 89), (20, 110, 125, 45), (109, 142, 79, 63), (92, 131, 43, 14), (155, 145, 113, 49), (29, 48, 143, 112), (111, 144, 80, 64), (16, 94, 133, 33), (9, 35, 127, 96), (217, 180, 174, 204), (116, 83, 84, 115), (118, 87, 88, 117), (157, 53, 130, 86), (158, 57, 114, 61), (124, 91, 92, 123), (126, 93, 94, 125), (128, 95, 96, 127), (159, 97, 129, 65), (132, 99, 100, 131), (134, 101, 102, 133), (136, 103, 104, 135), (221, 182, 176, 208), (140, 107, 108, 139), (142, 109, 110, 141), (144, 111, 112, 143), (161, 73, 121, 77), (99, 116, 115, 100), (101, 118, 117, 102), (103, 120, 119, 104), (162, 90, 122, 81), (107, 124, 123, 108), (109, 126, 125, 110), (111, 128, 127, 112), (227, 185, 170, 196), (91, 132, 131, 92), (93, 134, 133, 94), (95, 136, 135, 96), (164, 85, 138, 98), (229, 186, 171, 198), (83, 142, 141, 84), (87, 144, 143, 88), (235, 189, 168, 192), (97, 155, 49, 129), (145, 156, 51, 113), (61, 114, 53, 157), (230, 158, 61, 207), (225, 184, 169, 194), (219, 181, 175, 206), (57, 159, 65, 114), (77, 121, 69, 160), (224, 161, 77, 201), (233, 188, 167, 190), (86, 130, 73, 161), (218, 157, 86, 195), (213, 178, 172, 200), (98, 138, 90, 162), (130, 98, 162, 73), (73, 162, 81, 121), (81, 122, 82, 163), (121, 81, 163, 69), (160, 69, 209, 232), (65, 129, 85, 164), (114, 65, 164, 53), (53, 164, 98, 130), (156, 216, 205, 51), (113, 51, 165, 146), (146, 165, 105, 137), (153, 222, 211, 147), (106, 147, 166, 150), (151, 150, 203, 226), (194, 169, 181, 219), (196, 170, 182, 221), (201, 77, 160, 212), (200, 172, 184, 225), (198, 171, 183, 223), (150, 166, 214, 203), (202, 173, 185, 227), (212, 160, 232, 191), (51, 205, 228, 165), (204, 174, 186, 229), (166, 234, 193, 214), (192, 168, 179, 215), (190, 167, 178, 213), (207, 61, 157, 218), (206, 175, 187, 231), (69, 163, 220, 209), (208, 176, 188, 233), (195, 86, 161, 224), (147, 211, 234, 166), (210, 177, 189, 235), (82, 151, 226, 197), (105, 199, 222, 153), (213, 212, 191, 190), (215, 214, 193, 192), (219, 218, 195, 194), (221, 220, 197, 196), (223, 222, 199, 198), (225, 224, 201, 200), (227, 226, 203, 202), (229, 228, 205, 204), (231, 230, 207, 206), (233, 232, 209, 208), (235, 234, 211, 210), (200, 201, 212, 213), (202, 203, 214, 215), (204, 205, 216, 217), (206, 207, 218, 219), (208, 209, 220, 221), (210, 211, 222, 223), (194, 195, 224, 225), (196, 197, 226, 227), (198, 199, 228, 229), (190, 191, 232, 233), (192, 193, 234, 235), (68, 180, 217, 120), (120, 217, 216, 119), (119, 216, 156, 38), (38, 156, 145, 27), (27, 145, 155, 37), (37, 155, 97, 11), (11, 97, 159, 41), (41, 159, 57, 23), (23, 57, 158, 40), (40, 158, 230, 139), (139, 230, 231, 140), (140, 231, 187, 78)])
me_plane_012.use_remesh_preserve_volume = False
me_plane_012.use_remesh_preserve_attributes = False
me_plane_012.use_mirror_vertex_groups = False
me_plane_012.update()
me_plane_011 = bpy.data.meshes.new('Plane.011')
me_plane_011.from_pydata([(0.3726, -0.1253, 1.574), (0.3823, 0.4227, 1.569), (0.1374, -0.5561, 1.359), (-0.3599, -0.05099, 1.956), (1.032, -0.07092, 1.197), (0.9767, -0.5167, 0.7144), (-0.523, -0.5024, 1.762), (-0.3842, 0.4905, 1.731), (0.9725, 0.4732, 1.371), (0.2233, 0.7373, 1.349), (0.3035, -0.361, 1.442), (-0.6348, -0.006581, 2.171), (0.7244, -0.1126, 1.469), (0.41, 0.1352, 1.607), (-0.01782, -0.752, 1.136), (0.006054, -0.1065, 1.636), (1.424, -0.005023, 0.7669), (1.006, -0.3057, 0.9621), (0.9524, -0.75, 0.3923), (0.5285, -0.5533, 1.133), (1.564, -0.5, 0.1827), (-0.4285, -0.2804, 1.946), (-0.6198, -0.75, 1.156), (-0.7832, -0.5, 1.575), (-0.2361, -0.5263, 1.605), (-0.4817, 0.75, 1.058), (-0.3418, 0.2074, 1.915), (-0.6966, 0.5, 1.489), (-0.01369, 0.4478, 1.599), (0.7927, 0.75, 1.011), (1.032, 0.1908, 1.378), (0.7047, 0.4345, 1.559), (1.245, 0.5, 0.8234), (1.363, 0.247, 0.8799), (0.7469, 0.1493, 1.564), (0.5406, 0.7402, 1.296), (0.03751, 0.1531, 1.624), (-0.6466, 0.2483, 2.02), (-0.8033, 0.75, 0.7542), (-0.3437, -0.75, 1.208), (-0.9394, -0.75, 0.8142), (-0.6972, -0.2505, 2.055), (1.532, -0.75, 0.002512), (0.4053, -0.7522, 0.9091), (0.6609, -0.352, 1.267), (1.497, -0.2505, 0.4916), (-0.08387, -0.3315, 1.628), (-0.1375, 0.7488, 1.243), (1.021, 0.75, 0.6455), (-1.974, 0.25, 2.122), (1.653, -1.0, -0.5193), (-1.659, 0.75, 1.089), (1.093, 1.0, -0.466), (-2.226, -0.5, 1.74), (-0.01966, -1.0, -0.462), (2.202, 2.828e-09, -0.4863), (0.0004014, 1.0, -0.4653), (-0.9789, -0.5, 1.65), (0.8231, -1.0, -0.4788), (1.648, 0.5, -0.4715), (-0.5195, 1.0, -0.4639), (-1.398, -0.75, 1.261), (-0.6144, -1.0, -0.4618), (2.204, -0.5, -0.5039), (0.531, 1.0, -0.4657), (-1.84, -0.25, 2.239), (1.29, -1.0, -0.5133), (1.328, 0.75, -0.4671), (-0.781, 1.0, -0.4629), (-3.867, -0.5, 0.9544), (-0.3352, -1.0, -0.4617), (2.293, -0.25, -0.4905), (0.2625, 1.0, -0.4654), (-2.865, -0.5, 1.494), (0.3501, -1.0, -0.4627), (1.968, 0.25, -0.4822), (-0.257, 1.0, -0.4649), (-3.47, -0.75, 0.9322), (-0.8682, -1.0, -0.4627), (1.972, -0.75, -0.5212), (0.8094, 1.0, -0.4659), (-3.023, -0.25, 1.544), (-3.365, -5.034e-08, 1.243), (1.702, -1.0, -0.3496), (1.71, -0.8684, -0.1943), (-2.31, -8.163e-08, 1.946), (-2.507, -0.75, 1.168), (1.113, 1.0, -0.2532), (1.059, 0.8684, 0.0706), (-2.49, 0.25, 1.805), (-2.65, -6.941e-08, 1.855), (-0.05328, -1.0, 0.2045), (-0.06635, -0.9403, 0.5896), (2.08, 1.441e-08, 0.06255), (1.857, 2.956e-08, 0.2691), (0.006097, 1.0, 0.1955), (0.03977, 0.9403, 0.6172), (-0.962, -2.082e-07, 2.418), (-2.57, -0.25, 1.833), (0.8566, -1.0, -0.07575), (0.889, -0.9367, 0.1425), (1.659, 0.5, 0.009246), (1.481, 0.5, 0.3387), (-0.5565, 1.0, 0.04114), (-0.5732, 0.9367, 0.3879), (-2.405, 0.75, 1.14), (-2.821, 0.5, 1.286), (-0.7233, -1.0, 0.04845), (-0.7619, -0.9367, 0.4043), (2.172, -0.5, -0.105), (1.98, -0.5, 0.0149), (0.5695, 1.0, 0.03955), (0.6097, 0.9367, 0.4332), (-1.916, 0.5, 1.78), (-1.622, -0.5, 1.979), (1.429, -0.9323, -0.1168), (1.361, -1.0, -0.2614), (1.224, 0.75, 0.2364), (1.356, 0.75, -0.1095), (-0.8507, 0.9323, 0.2224), (-0.8153, 1.0, -0.09845), (-3.215, -0.5, 1.296), (-2.88, -6.586e-08, 1.631), (-0.435, -0.9394, 0.5456), (-0.4232, -1.0, 0.1574), (1.959, -0.25, 0.1468), (2.173, -0.25, 0.003534), (0.3412, 0.9394, 0.5873), (0.2951, 1.0, 0.1554), (-1.954, -1.491e-07, 2.25), (-2.602, -0.5, 1.589), (0.3656, -0.9394, 0.4828), (0.3379, -1.0, 0.1532), (1.699, 0.25, 0.3386), (1.912, 0.25, 0.06686), (-0.2763, 0.9394, 0.5346), (-0.2835, 1.0, 0.1477), (-2.474, 0.5, 1.534), (-2.513, -6.64e-08, 1.909), (-1.015, -0.9323, 0.2281), (-0.9511, -1.0, -0.09548), (1.873, -0.75, -0.1049), (2.016, -0.75, -0.2418), (0.874, 0.9323, 0.234), (0.8384, 1.0, -0.107), (-1.178, 0.5, 1.609), (-2.295, 0.5, 1.586), (-2.893, 0.75, 0.9122), (-2.812, 0.25, 1.539), (-2.596, 0.5, 1.49), (-3.303, 0.5, 0.9326), (-3.291, 0.25, 1.158), (-2.604, 0.25, 1.758), (-2.6, 0.75, 1.098), (-2.312, 0.25, 1.842), (-1.075, 0.25, 2.206), (-1.276, 0.75, 0.7889), (-1.97, -0.75, 1.276), (-1.086, -0.75, 0.8329), (-0.9617, -0.25, 2.227), (-3.882, -0.75, 0.6415), (-2.949, -0.75, 1.108), (-2.761, -0.25, 1.757), (-3.593, -0.25, 1.171), (-2.285, -0.25, 1.917), (-2.119, 0.75, 1.126), (-3.191, 0.75, 0.6233), (-4.049, -1.0, -0.4681), (-3.318, 1.0, -0.466), (-2.264, -1.0, -0.462), (-3.886, 8.268e-10, -0.4714), (-2.266, 1.0, -0.4653), (-3.236, -1.0, -0.465), (-3.501, 0.5, -0.4684), (-1.746, 1.0, -0.4639), (-1.651, -1.0, -0.4618), (-4.171, -0.5, -0.4702), (-2.796, 1.0, -0.4657), (-3.7, -1.0, -0.4671), (-3.388, 0.75, -0.4671), (-1.484, 1.0, -0.4629), (-1.93, -1.0, -0.4617), (-4.062, -0.25, -0.4713), (-2.528, 1.0, -0.4654), (-2.726, -1.0, -0.4627), (-3.683, 0.25, -0.4703), (-2.008, 1.0, -0.4649), (-1.397, -1.0, -0.4627), (-4.174, -0.75, -0.4692), (-3.062, 1.0, -0.4659), (-4.061, -1.0, -0.2552), (-3.925, -0.8684, 0.06982), (-3.343, 1.0, -0.2532), (-3.27, 0.8684, 0.06802), (-2.227, -1.0, 0.2047), (-2.317, -0.9403, 0.6121), (-3.881, -6.757e-09, 0.2201), (-3.863, -2.362e-08, 0.6649), (-2.271, 1.0, 0.1955), (-2.289, 0.9403, 0.5992), (-3.4, -1.0, 0.04654), (-3.48, -0.9367, 0.4385), (-3.536, 0.5, 0.03839), (-3.525, 0.5, 0.4357), (-1.709, 1.0, 0.04114), (-1.686, 0.9367, 0.3941), (-1.542, -1.0, 0.04845), (-1.488, -0.9367, 0.4136), (-4.06, -0.5, 0.03992), (-4.024, -0.5, 0.4457), (-2.835, 1.0, 0.03955), (-2.864, 0.9367, 0.4232), (-3.799, -0.9323, 0.2399), (-3.748, -1.0, -0.1061), (-3.365, 0.75, 0.2326), (-3.435, 0.75, -0.1107), (-1.413, 0.9323, 0.2242), (-1.45, 1.0, -0.09845), (-1.821, -0.9394, 0.5558), (-1.842, -1.0, 0.1574), (-3.993, -0.25, 0.6074), (-3.988, -0.25, 0.1703), (-2.583, 0.9394, 0.5596), (-2.56, 1.0, 0.1554), (-2.952, -0.9394, 0.5741), (-2.825, -1.0, 0.1649), (-3.702, 0.25, 0.5994), (-3.721, 0.25, 0.1676), (-1.988, 0.9394, 0.5339), (-1.982, 1.0, 0.1477), (-1.247, -0.9323, 0.2298), (-1.314, -1.0, -0.09548), (-3.984, -0.75, 0.2378), (-4.113, -0.75, -0.1121), (-3.13, 0.9323, 0.2323), (-3.098, 1.0, -0.107)], [], [(144, 87, 52, 80), (136, 95, 56, 76), (46, 10, 0, 15), (134, 93, 55, 75), (44, 17, 4, 12), (43, 18, 5, 19), (126, 109, 63, 71), (41, 21, 3, 11), (40, 22, 6, 23), (39, 14, 2, 24), (120, 103, 60, 68), (37, 26, 7, 27), (36, 13, 1, 28), (128, 111, 64, 72), (34, 30, 8, 31), (118, 101, 59, 67), (30, 33, 32, 8), (4, 16, 33, 30), (45, 125, 94, 16), (13, 34, 31, 1), (0, 12, 34, 13), (12, 4, 30, 34), (47, 9, 96, 135), (1, 31, 35, 9), (31, 8, 29, 35), (26, 36, 28, 7), (3, 15, 36, 26), (15, 0, 13, 36), (85, 154, 89, 138), (129, 49, 154, 85), (11, 3, 26, 37), (49, 113, 146, 154), (149, 153, 147, 106), (27, 7, 25, 38), (22, 39, 24, 6), (139, 108, 22, 40), (132, 91, 54, 74), (137, 105, 153, 149), (165, 228, 199, 105), (124, 107, 62, 70), (90, 152, 148, 122), (138, 89, 152, 90), (23, 6, 21, 41), (18, 42, 20, 5), (131, 100, 18, 43), (142, 83, 50, 79), (14, 43, 19, 2), (123, 92, 14, 39), (116, 99, 58, 66), (10, 44, 12, 0), (2, 19, 44, 10), (19, 5, 17, 44), (17, 45, 16, 4), (5, 20, 45, 17), (42, 141, 110, 20), (21, 46, 15, 3), (6, 24, 46, 21), (24, 2, 10, 46), (38, 25, 104, 119), (7, 28, 47, 25), (28, 1, 9, 47), (35, 29, 112, 127), (8, 32, 48, 29), (33, 133, 102, 32), (91, 124, 70, 54), (89, 137, 149, 152), (93, 126, 71, 55), (100, 115, 42, 18), (99, 132, 74, 58), (163, 82, 197, 220), (95, 128, 72, 56), (32, 102, 117, 48), (101, 134, 75, 59), (115, 84, 141, 42), (122, 148, 151, 82), (25, 47, 135, 104), (103, 136, 76, 60), (48, 117, 88, 143), (87, 118, 67, 52), (148, 106, 150, 151), (215, 179, 173, 202), (152, 149, 106, 148), (83, 116, 66, 50), (108, 123, 39, 22), (107, 140, 78, 62), (223, 183, 177, 210), (154, 146, 137, 89), (20, 110, 125, 45), (109, 142, 79, 63), (92, 131, 43, 14), (155, 145, 113, 49), (29, 48, 143, 112), (111, 144, 80, 64), (16, 94, 133, 33), (9, 35, 127, 96), (217, 180, 174, 204), (116, 83, 84, 115), (118, 87, 88, 117), (157, 53, 130, 86), (158, 57, 114, 61), (124, 91, 92, 123), (126, 93, 94, 125), (128, 95, 96, 127), (159, 97, 129, 65), (132, 99, 100, 131), (134, 101, 102, 133), (136, 103, 104, 135), (221, 182, 176, 208), (140, 107, 108, 139), (142, 109, 110, 141), (144, 111, 112, 143), (161, 73, 121, 77), (99, 116, 115, 100), (101, 118, 117, 102), (103, 120, 119, 104), (162, 90, 122, 81), (107, 124, 123, 108), (109, 126, 125, 110), (111, 128, 127, 112), (227, 185, 170, 196), (91, 132, 131, 92), (93, 134, 133, 94), (95, 136, 135, 96), (164, 85, 138, 98), (229, 186, 171, 198), (83, 142, 141, 84), (87, 144, 143, 88), (235, 189, 168, 192), (97, 155, 49, 129), (145, 156, 51, 113), (61, 114, 53, 157), (230, 158, 61, 207), (225, 184, 169, 194), (219, 181, 175, 206), (57, 159, 65, 114), (77, 121, 69, 160), (224, 161, 77, 201), (233, 188, 167, 190), (86, 130, 73, 161), (218, 157, 86, 195), (213, 178, 172, 200), (98, 138, 90, 162), (130, 98, 162, 73), (73, 162, 81, 121), (81, 122, 82, 163), (121, 81, 163, 69), (160, 69, 209, 232), (65, 129, 85, 164), (114, 65, 164, 53), (53, 164, 98, 130), (156, 216, 205, 51), (113, 51, 165, 146), (146, 165, 105, 137), (153, 222, 211, 147), (106, 147, 166, 150), (151, 150, 203, 226), (194, 169, 181, 219), (196, 170, 182, 221), (201, 77, 160, 212), (200, 172, 184, 225), (198, 171, 183, 223), (150, 166, 214, 203), (202, 173, 185, 227), (212, 160, 232, 191), (51, 205, 228, 165), (204, 174, 186, 229), (166, 234, 193, 214), (192, 168, 179, 215), (190, 167, 178, 213), (207, 61, 157, 218), (206, 175, 187, 231), (69, 163, 220, 209), (208, 176, 188, 233), (195, 86, 161, 224), (147, 211, 234, 166), (210, 177, 189, 235), (82, 151, 226, 197), (105, 199, 222, 153), (213, 212, 191, 190), (215, 214, 193, 192), (219, 218, 195, 194), (221, 220, 197, 196), (223, 222, 199, 198), (225, 224, 201, 200), (227, 226, 203, 202), (229, 228, 205, 204), (231, 230, 207, 206), (233, 232, 209, 208), (235, 234, 211, 210), (200, 201, 212, 213), (202, 203, 214, 215), (204, 205, 216, 217), (206, 207, 218, 219), (208, 209, 220, 221), (210, 211, 222, 223), (194, 195, 224, 225), (196, 197, 226, 227), (198, 199, 228, 229), (190, 191, 232, 233), (192, 193, 234, 235), (68, 180, 217, 120), (120, 217, 216, 119), (119, 216, 156, 38), (38, 156, 145, 27), (27, 145, 155, 37), (37, 155, 97, 11), (11, 97, 159, 41), (41, 159, 57, 23), (23, 57, 158, 40), (40, 158, 230, 139), (139, 230, 231, 140), (140, 231, 187, 78)])
me_plane_011.use_remesh_preserve_volume = False
me_plane_011.use_remesh_preserve_attributes = False
me_plane_011.use_mirror_vertex_groups = False
me_plane_011.update()
me_plane_010 = bpy.data.meshes.new('Plane.010')
me_plane_010.from_pydata([(0.8459, -0.1253, 3.34), (0.7642, 0.4227, 3.002), (0.6254, -0.5561, 3.321), (-0.2213, -0.05099, 3.895), (1.548, -0.07092, 2.359), (1.136, -0.5167, 1.577), (-0.1915, -0.5024, 3.462), (-0.2274, 0.4905, 3.339), (1.177, 0.4732, 1.71), (0.4252, 0.7373, 2.222), (0.7794, -0.361, 3.379), (-0.4932, -0.006581, 3.835), (1.25, -0.1126, 2.995), (0.847, 0.1352, 3.235), (0.4128, -0.752, 2.43), (0.3271, -0.1065, 3.643), (1.529, -0.005023, 1.408), (1.466, -0.3057, 2.179), (0.8561, -0.75, 0.9332), (1.094, -0.5533, 2.717), (1.426, -0.5, 1.009), (-0.2385, -0.2804, 3.841), (-0.3206, -0.75, 2.248), (-0.3604, -0.5, 2.988), (0.1091, -0.5263, 3.551), (-0.4457, 0.75, 1.994), (-0.213, 0.2074, 3.801), (-0.4839, 0.5, 2.754), (0.2183, 0.4478, 3.356), (0.7962, 0.75, 1.082), (1.469, 0.1908, 2.191), (1.128, 0.4345, 2.487), (1.256, 0.5, 1.054), (1.453, 0.247, 1.331), (1.251, 0.1493, 2.853), (0.6479, 0.7402, 1.678), (0.3132, 0.1531, 3.571), (-0.4742, 0.2483, 3.605), (-0.7073, 0.75, 1.369), (0.01154, -0.75, 2.546), (-0.6586, -0.75, 1.496), (-0.4459, -0.2505, 3.668), (1.357, -0.75, 0.6743), (0.6073, -0.7522, 1.676), (1.205, -0.352, 2.968), (1.506, -0.2505, 1.273), (0.2283, -0.3315, 3.695), (-0.01331, 0.7488, 2.364), (1.004, 0.75, 0.6643), (-1.118, 0.25, 3.03), (1.647, -1.0, -0.4674), (-1.264, 0.75, 1.609), (1.093, 1.0, -0.466), (-1.129, -0.5, 2.761), (0.02225, -1.0, -0.462), (2.201, 4.672e-10, -0.4687), (0.001506, 1.0, -0.4653), (-0.4893, -0.5, 2.966), (0.8217, -1.0, -0.465), (1.648, 0.5, -0.4674), (-0.4547, 1.0, -0.4639), (-0.8134, -0.75, 2.19), (-0.4004, -1.0, -0.4618), (2.201, -0.5, -0.4687), (0.531, 1.0, -0.4657), (-1.007, -0.25, 3.234), (1.285, -1.0, -0.4666), (1.328, 0.75, -0.4671), (-0.6531, 1.0, -0.4629), (-2.116, -0.5, 0.8599), (-0.2162, -1.0, -0.4617), (2.291, -0.25, -0.4693), (0.2625, 1.0, -0.4654), (-1.586, -0.5, 2.135), (0.351, -1.0, -0.4627), (1.967, 0.25, -0.4677), (-0.2358, 1.0, -0.4649), (-1.871, -0.75, 0.9707), (-0.55, -1.0, -0.4627), (1.967, -0.75, -0.4677), (0.8094, 1.0, -0.4659), (-1.905, -0.25, 1.846), (-2.229, -3.992e-08, 1.166), (1.691, -1.0, -0.2522), (1.654, -0.8684, 0.08097), (-1.342, -1.931e-07, 2.775), (-1.358, -0.75, 1.906), (1.113, 1.0, -0.2532), (1.059, 0.8684, 0.0706), (-1.696, 0.25, 2.295), (-1.815, -1.21e-07, 2.239), (-0.01505, -1.0, 0.2363), (-0.03705, -0.9403, 0.9255), (2.043, -1.137e-08, 0.2545), (1.742, -3.412e-08, 0.7431), (0.006262, 1.0, 0.2171), (0.03984, 0.9403, 0.9092), (-0.7772, -3.762e-07, 3.669), (-1.48, -0.25, 2.563), (0.8317, -1.0, 0.04637), (0.8128, -0.9367, 0.4402), (1.653, 0.5, 0.05642), (1.449, 0.5, 0.4775), (-0.4913, 1.0, 0.05888), (-0.5103, 0.9367, 0.6881), (-1.825, 0.75, 1.279), (-2.175, 0.5, 1.225), (-0.4818, -1.0, 0.07153), (-0.5306, -0.9367, 0.7246), (2.147, -0.5, 0.0577), (1.864, -0.5, 0.4903), (0.5695, 1.0, 0.03955), (0.6083, 0.9367, 0.4305), (-1.119, 0.5, 2.65), (-0.8467, -0.5, 3.082), (1.341, -0.9323, 0.2542), (1.334, -1.0, -0.1026), (1.223, 0.75, 0.245), (1.356, 0.75, -0.1068), (-0.7129, 0.9323, 0.3735), (-0.6836, 1.0, -0.09845), (-1.879, -0.5, 1.541), (-2.001, -9.425e-08, 1.842), (-0.3234, -0.9394, 0.9738), (-0.2929, -1.0, 0.2139), (1.825, -0.25, 0.6745), (2.137, -0.25, 0.1979), (0.3371, 0.9394, 0.6726), (0.2951, 1.0, 0.1554), (-1.09, -2.741e-07, 3.181), (-1.362, -0.5, 2.47), (0.3462, -0.9394, 0.6355), (0.3366, -1.0, 0.1622), (1.62, 0.25, 0.6672), (1.889, 0.25, 0.199), (-0.2621, 0.9394, 0.9203), (-0.2647, 1.0, 0.1908), (-1.778, 0.5, 1.906), (-1.602, -1.447e-07, 2.492), (-0.6624, -0.9323, 0.3958), (-0.6056, -1.0, -0.09548), (1.791, -0.75, 0.2595), (1.997, -0.75, -0.1034), (0.874, 0.9323, 0.234), (0.8384, 1.0, -0.107), (-0.7855, 0.5, 2.633), (-1.483, 0.5, 2.246), (-2.14, 0.75, 0.8063), (-2.104, 0.25, 1.62), (-1.992, 0.5, 1.62), (-2.279, 0.5, 0.7913), (-2.28, 0.25, 1.029), (-1.912, 0.25, 2.03), (-2.01, 0.75, 1.063), (-1.419, 0.25, 2.602), (-0.7758, 0.25, 3.406), (-1.039, 0.75, 1.264), (-1.083, -0.75, 2.193), (-0.7417, -0.75, 1.507), (-0.666, -0.25, 3.575), (-2.071, -0.75, 0.5454), (-1.63, -0.75, 1.489), (-1.683, -0.25, 2.298), (-2.171, -0.25, 1.111), (-1.243, -0.25, 2.845), (-1.563, 0.75, 1.505), (-2.24, 0.75, 0.5412), (-2.387, -1.0, -0.4681), (-2.288, 1.0, -0.466), (-1.222, -1.0, -0.462), (-2.342, 8.268e-10, -0.4714), (-1.585, 1.0, -0.4653), (-1.749, -1.0, -0.465), (-2.203, 0.5, -0.4684), (-1.276, 1.0, -0.4639), (-0.941, -1.0, -0.4618), (-2.506, -0.5, -0.4702), (-1.918, 1.0, -0.4657), (-2.083, -1.0, -0.4671), (-2.224, 0.75, -0.4671), (-1.118, 1.0, -0.4629), (-1.068, -1.0, -0.4617), (-2.441, -0.25, -0.4713), (-1.745, 1.0, -0.4654), (-1.452, -1.0, -0.4627), (-2.252, 0.25, -0.4703), (-1.431, 1.0, -0.4649), (-0.8221, -1.0, -0.4627), (-2.494, -0.75, -0.4692), (-2.099, 1.0, -0.4659), (-2.417, -1.0, -0.2555), (-2.293, -0.8684, 0.05415), (-2.314, 1.0, -0.2532), (-2.234, 0.8684, 0.05634), (-1.258, -1.0, 0.2243), (-1.352, -0.9403, 0.8305), (-2.353, 2.998e-09, 0.1475), (-2.273, -2.647e-09, 0.5089), (-1.635, 1.0, 0.1896), (-1.706, 0.9403, 0.5912), (-1.78, -1.0, 0.04012), (-1.789, -0.9367, 0.396), (-2.272, 0.5, 0.01084), (-2.287, 0.5, 0.3508), (-1.275, 1.0, 0.04114), (-1.284, 0.9367, 0.5048), (-0.9173, -1.0, 0.06181), (-0.9355, -0.9367, 0.6935), (-2.489, -0.5, 0.01267), (-2.311, -0.5, 0.3492), (-1.976, 1.0, 0.03577), (-2.044, 0.9367, 0.3863), (-2.094, -0.9323, 0.2106), (-2.119, -1.0, -0.1079), (-2.288, 0.75, 0.1984), (-2.281, 0.75, -0.1156), (-1.09, 0.9323, 0.3086), (-1.106, 1.0, -0.09845), (-1.133, -0.9394, 0.8787), (-1.073, -1.0, 0.1909), (-2.277, -0.25, 0.4654), (-2.422, -0.25, 0.1118), (-1.888, 0.9394, 0.5143), (-1.812, 1.0, 0.148), (-1.555, -0.9394, 0.6317), (-1.484, -1.0, 0.1602), (-2.283, 0.25, 0.4644), (-2.302, 0.25, 0.1098), (-1.499, 0.9394, 0.6033), (-1.451, 1.0, 0.1466), (-0.7871, -0.9323, 0.3878), (-0.7945, -1.0, -0.09548), (-2.342, -0.75, 0.1963), (-2.507, -0.75, -0.1167), (-2.188, 0.9323, 0.2115), (-2.142, 1.0, -0.1073)], [], [(144, 87, 52, 80), (136, 95, 56, 76), (46, 10, 0, 15), (134, 93, 55, 75), (44, 17, 4, 12), (43, 18, 5, 19), (126, 109, 63, 71), (41, 21, 3, 11), (40, 22, 6, 23), (39, 14, 2, 24), (120, 103, 60, 68), (37, 26, 7, 27), (36, 13, 1, 28), (128, 111, 64, 72), (34, 30, 8, 31), (118, 101, 59, 67), (30, 33, 32, 8), (4, 16, 33, 30), (45, 125, 94, 16), (13, 34, 31, 1), (0, 12, 34, 13), (12, 4, 30, 34), (47, 9, 96, 135), (1, 31, 35, 9), (31, 8, 29, 35), (26, 36, 28, 7), (3, 15, 36, 26), (15, 0, 13, 36), (85, 154, 89, 138), (129, 49, 154, 85), (11, 3, 26, 37), (49, 113, 146, 154), (149, 153, 147, 106), (27, 7, 25, 38), (22, 39, 24, 6), (139, 108, 22, 40), (132, 91, 54, 74), (137, 105, 153, 149), (165, 228, 199, 105), (124, 107, 62, 70), (90, 152, 148, 122), (138, 89, 152, 90), (23, 6, 21, 41), (18, 42, 20, 5), (131, 100, 18, 43), (142, 83, 50, 79), (14, 43, 19, 2), (123, 92, 14, 39), (116, 99, 58, 66), (10, 44, 12, 0), (2, 19, 44, 10), (19, 5, 17, 44), (17, 45, 16, 4), (5, 20, 45, 17), (42, 141, 110, 20), (21, 46, 15, 3), (6, 24, 46, 21), (24, 2, 10, 46), (38, 25, 104, 119), (7, 28, 47, 25), (28, 1, 9, 47), (35, 29, 112, 127), (8, 32, 48, 29), (33, 133, 102, 32), (91, 124, 70, 54), (89, 137, 149, 152), (93, 126, 71, 55), (100, 115, 42, 18), (99, 132, 74, 58), (163, 82, 197, 220), (95, 128, 72, 56), (32, 102, 117, 48), (101, 134, 75, 59), (115, 84, 141, 42), (122, 148, 151, 82), (25, 47, 135, 104), (103, 136, 76, 60), (48, 117, 88, 143), (87, 118, 67, 52), (148, 106, 150, 151), (215, 179, 173, 202), (152, 149, 106, 148), (83, 116, 66, 50), (108, 123, 39, 22), (107, 140, 78, 62), (223, 183, 177, 210), (154, 146, 137, 89), (20, 110, 125, 45), (109, 142, 79, 63), (92, 131, 43, 14), (155, 145, 113, 49), (29, 48, 143, 112), (111, 144, 80, 64), (16, 94, 133, 33), (9, 35, 127, 96), (217, 180, 174, 204), (116, 83, 84, 115), (118, 87, 88, 117), (157, 53, 130, 86), (158, 57, 114, 61), (124, 91, 92, 123), (126, 93, 94, 125), (128, 95, 96, 127), (159, 97, 129, 65), (132, 99, 100, 131), (134, 101, 102, 133), (136, 103, 104, 135), (221, 182, 176, 208), (140, 107, 108, 139), (142, 109, 110, 141), (144, 111, 112, 143), (161, 73, 121, 77), (99, 116, 115, 100), (101, 118, 117, 102), (103, 120, 119, 104), (162, 90, 122, 81), (107, 124, 123, 108), (109, 126, 125, 110), (111, 128, 127, 112), (227, 185, 170, 196), (91, 132, 131, 92), (93, 134, 133, 94), (95, 136, 135, 96), (164, 85, 138, 98), (229, 186, 171, 198), (83, 142, 141, 84), (87, 144, 143, 88), (235, 189, 168, 192), (97, 155, 49, 129), (145, 156, 51, 113), (61, 114, 53, 157), (230, 158, 61, 207), (225, 184, 169, 194), (219, 181, 175, 206), (57, 159, 65, 114), (77, 121, 69, 160), (224, 161, 77, 201), (233, 188, 167, 190), (86, 130, 73, 161), (218, 157, 86, 195), (213, 178, 172, 200), (98, 138, 90, 162), (130, 98, 162, 73), (73, 162, 81, 121), (81, 122, 82, 163), (121, 81, 163, 69), (160, 69, 209, 232), (65, 129, 85, 164), (114, 65, 164, 53), (53, 164, 98, 130), (156, 216, 205, 51), (113, 51, 165, 146), (146, 165, 105, 137), (153, 222, 211, 147), (106, 147, 166, 150), (151, 150, 203, 226), (194, 169, 181, 219), (196, 170, 182, 221), (201, 77, 160, 212), (200, 172, 184, 225), (198, 171, 183, 223), (150, 166, 214, 203), (202, 173, 185, 227), (212, 160, 232, 191), (51, 205, 228, 165), (204, 174, 186, 229), (166, 234, 193, 214), (192, 168, 179, 215), (190, 167, 178, 213), (207, 61, 157, 218), (206, 175, 187, 231), (69, 163, 220, 209), (208, 176, 188, 233), (195, 86, 161, 224), (147, 211, 234, 166), (210, 177, 189, 235), (82, 151, 226, 197), (105, 199, 222, 153), (213, 212, 191, 190), (215, 214, 193, 192), (219, 218, 195, 194), (221, 220, 197, 196), (223, 222, 199, 198), (225, 224, 201, 200), (227, 226, 203, 202), (229, 228, 205, 204), (231, 230, 207, 206), (233, 232, 209, 208), (235, 234, 211, 210), (200, 201, 212, 213), (202, 203, 214, 215), (204, 205, 216, 217), (206, 207, 218, 219), (208, 209, 220, 221), (210, 211, 222, 223), (194, 195, 224, 225), (196, 197, 226, 227), (198, 199, 228, 229), (190, 191, 232, 233), (192, 193, 234, 235), (68, 180, 217, 120), (120, 217, 216, 119), (119, 216, 156, 38), (38, 156, 145, 27), (27, 145, 155, 37), (37, 155, 97, 11), (11, 97, 159, 41), (41, 159, 57, 23), (23, 57, 158, 40), (40, 158, 230, 139), (139, 230, 231, 140), (140, 231, 187, 78)])
me_plane_010.use_remesh_preserve_volume = False
me_plane_010.use_remesh_preserve_attributes = False
me_plane_010.use_mirror_vertex_groups = False
me_plane_010.update()
me_plane_009 = bpy.data.meshes.new('Plane.009')
me_plane_009.from_pydata([(0.5872, -0.1253, 2.674), (0.6107, 0.4227, 2.375), (0.428, -0.5561, 2.759), (-0.2586, -0.05099, 3.034), (1.6, -0.07092, 1.489), (1.618, -0.5167, 1.147), (-0.3597, -0.5024, 2.974), (-0.4294, 0.4905, 2.972), (1.533, 0.4732, 1.329), (0.5319, 0.7373, 2.026), (0.5478, -0.361, 2.826), (-0.4382, -0.006581, 2.955), (1.457, -0.1126, 2.056), (0.6568, 0.1352, 2.505), (0.4805, -0.752, 1.965), (0.02683, -0.1065, 2.964), (2.092, -0.005023, 1.091), (1.625, -0.3057, 1.379), (1.362, -0.75, 0.8761), (1.145, -0.5533, 1.753), (2.052, -0.5, 0.8734), (-0.2919, -0.2804, 3.058), (-0.2949, -0.75, 2.375), (-0.56, -0.5, 2.874), (-0.1187, -0.5263, 3.004), (-0.479, 0.75, 2.113), (-0.2707, 0.2074, 3.006), (-0.6779, 0.5, 2.844), (-0.06312, 0.4478, 2.84), (1.152, 0.75, 1.059), (1.607, 0.1908, 1.458), (1.149, 0.4345, 1.771), (1.754, 0.5, 0.9639), (1.993, 0.247, 1.081), (1.378, 0.1493, 1.914), (0.9201, 0.7402, 1.522), (-0.0155, 0.1531, 2.898), (-0.4922, 0.2483, 2.921), (-0.8373, 0.75, 1.372), (-0.02095, -0.75, 2.436), (-0.4596, -0.75, 2.317), (-0.4438, -0.2505, 2.916), (1.895, -0.75, 0.6545), (0.967, -0.7522, 1.351), (1.344, -0.352, 2.009), (2.122, -0.2505, 1.014), (-0.03761, -0.3315, 3.031), (-0.03862, 0.7488, 2.41), (1.341, 0.75, 0.6657), (-1.299, 0.25, 3.015), (1.759, -1.0, -0.4674), (-1.507, 0.75, 1.615), (1.129, 1.0, -0.466), (-1.229, -0.5, 2.891), (0.025, -1.0, -0.462), (2.324, 4.672e-10, -0.4687), (0.001506, 1.0, -0.4653), (-0.6728, -0.5, 2.941), (0.8912, -1.0, -0.465), (1.76, 0.5, -0.4674), (-0.4561, 1.0, -0.4639), (-0.8388, -0.75, 2.452), (-0.4004, -1.0, -0.4618), (2.324, -0.5, -0.4687), (0.5391, 1.0, -0.4657), (-1.178, -0.25, 3.222), (1.389, -1.0, -0.4666), (1.403, 0.75, -0.4671), (-0.6621, 1.0, -0.4633), (-2.45, -0.5, 0.8547), (-0.2162, -1.0, -0.4617), (2.41, -0.25, -0.4693), (0.2628, 1.0, -0.4654), (-1.807, -0.5, 2.179), (0.3752, -1.0, -0.4627), (2.093, 0.25, -0.4677), (-0.2358, 1.0, -0.4649), (-2.148, -0.75, 0.9704), (-0.55, -1.0, -0.4627), (2.093, -0.75, -0.4677), (0.8311, 1.0, -0.4659), (-2.234, -0.25, 1.862), (-2.646, -3.928e-08, 1.161), (1.868, -1.0, -0.2522), (1.969, -0.8684, 0.08097), (-1.503, -1.978e-07, 2.81), (-1.545, -0.75, 1.941), (1.187, 1.0, -0.2532), (1.228, 0.8684, 0.0706), (-1.93, 0.25, 2.347), (-2.075, -1.268e-07, 2.282), (0.05414, -1.0, 0.2363), (0.1377, -0.9403, 0.9354), (2.441, -1.137e-08, 0.2545), (2.328, -2.892e-08, 0.7044), (0.02945, 1.0, 0.2171), (0.1297, 0.9403, 0.9092), (-0.7703, -3e-07, 3.102), (-1.623, -0.25, 2.661), (1.036, -1.0, 0.04637), (1.145, -0.9367, 0.4438), (1.934, 0.5, 0.05642), (1.865, 0.5, 0.4779), (-0.5158, 1.0, 0.05759), (-0.5692, 0.9367, 0.6858), (-2.176, 0.75, 1.275), (-2.584, 0.5, 1.219), (-0.4863, -1.0, 0.07126), (-0.521, -0.9367, 0.7826), (2.458, -0.5, 0.0577), (2.373, -0.5, 0.4886), (0.6441, 1.0, 0.03955), (0.7691, 0.9367, 0.4305), (-1.23, 0.5, 2.794), (-0.9811, -0.5, 3.163), (1.695, -0.9323, 0.2547), (1.552, -1.0, -0.1026), (1.485, 0.75, 0.245), (1.527, 0.75, -0.1068), (-0.7895, 0.9323, 0.3697), (-0.7176, 1.0, -0.1002), (-2.205, -0.5, 1.55), (-2.354, -9.582e-08, 1.854), (-0.1967, -0.9394, 1.117), (-0.2722, -1.0, 0.2138), (2.403, -0.25, 0.648), (2.511, -0.25, 0.1979), (0.4746, 0.9394, 0.6726), (0.3488, 1.0, 0.1554), (-1.299, -2.652e-07, 3.114), (-1.492, -0.5, 2.571), (0.5981, -0.9394, 0.6416), (0.4683, -1.0, 0.1622), (2.154, 0.25, 0.6501), (2.255, 0.25, 0.199), (-0.2558, 0.9394, 0.9197), (-0.2734, 1.0, 0.1903), (-2.091, 0.5, 1.92), (-1.778, -1.557e-07, 2.574), (-0.6984, -0.9323, 0.3952), (-0.6118, -1.0, -0.0958), (2.186, -0.75, 0.2595), (2.244, -0.75, -0.1034), (1.043, 0.9323, 0.234), (0.9189, 1.0, -0.107), (-0.9167, 0.5, 2.829), (-1.69, 0.5, 2.298), (-2.498, 0.75, 0.794), (-2.495, 0.25, 1.623), (-2.364, 0.5, 1.622), (-2.668, 0.5, 0.7784), (-2.702, 0.25, 1.02), (-2.226, 0.25, 2.05), (-2.378, 0.75, 1.054), (-1.561, 0.25, 2.698), (-0.8778, 0.25, 3.157), (-1.248, 0.75, 1.265), (-1.179, -0.75, 2.31), (-0.5729, -0.75, 2.307), (-0.6776, -0.25, 3.028), (-2.318, -0.75, 0.5387), (-1.888, -0.75, 1.5), (-1.904, -0.25, 2.355), (-2.562, -0.25, 1.108), (-1.4, -0.25, 2.876), (-1.867, 0.75, 1.506), (-2.567, 0.75, 0.5271), (-2.446, -1.0, -0.4712), (-2.399, 1.0, -0.4719), (-1.242, -1.0, -0.4631), (-2.485, 1.837e-09, -0.4789), (-1.666, 1.0, -0.4696), (-1.796, -1.0, -0.4675), (-2.346, 0.5, -0.4759), (-1.332, 1.0, -0.4668), (-0.9481, -1.0, -0.4622), (-2.614, -0.5, -0.4759), (-2.02, 1.0, -0.4711), (-2.14, -1.0, -0.4701), (-2.355, 0.75, -0.4739), (-1.161, 1.0, -0.4651), (-1.081, -1.0, -0.4624), (-2.569, -0.25, -0.4781), (-1.838, 1.0, -0.4703), (-1.484, -1.0, -0.4644), (-2.399, 0.25, -0.478), (-1.501, 1.0, -0.4686), (-0.8253, -1.0, -0.4629), (-2.578, -0.75, -0.4736), (-2.208, 1.0, -0.4716), (-2.504, -1.0, -0.2601), (-2.445, -0.8684, 0.04646), (-2.465, 1.0, -0.2611), (-2.459, 0.8684, 0.04448), (-1.345, -1.0, 0.2213), (-1.52, -0.9403, 0.8317), (-2.633, 4.809e-09, 0.134), (-2.627, -9.059e-10, 0.4959), (-1.826, 1.0, 0.1797), (-1.971, 0.9403, 0.5804), (-1.891, -1.0, 0.03475), (-1.961, -0.9367, 0.3909), (-2.52, 0.5, -0.002149), (-2.607, 0.5, 0.3361), (-1.398, 1.0, 0.03465), (-1.475, 0.9367, 0.4969), (-0.9531, -1.0, 0.06004), (-1.022, -0.9367, 0.712), (-2.688, -0.5, 0.002428), (-2.576, -0.5, 0.3386), (-2.172, 1.0, 0.02548), (-2.312, 0.9367, 0.3734), (-2.257, -0.9323, 0.2036), (-2.225, -1.0, -0.1135), (-2.555, 0.75, 0.1847), (-2.485, 0.75, -0.1263), (-1.225, 0.9323, 0.302), (-1.19, 1.0, -0.1029), (-1.258, -0.9394, 0.9115), (-1.135, -1.0, 0.1885), (-2.599, -0.25, 0.4537), (-2.673, -0.25, 0.09958), (-2.164, 0.9394, 0.5022), (-2.015, 1.0, 0.1375), (-1.731, -0.9394, 0.6296), (-1.587, -1.0, 0.156), (-2.636, 0.25, 0.4502), (-2.58, 0.25, 0.09599), (-1.737, 0.9394, 0.5941), (-1.612, 1.0, 0.1382), (-0.8383, -0.9323, 0.3869), (-0.8113, -1.0, -0.09636), (-2.538, -0.75, 0.1873), (-2.648, -0.75, -0.1241), (-2.433, 0.9323, 0.1988), (-2.319, 1.0, -0.1166)], [], [(144, 87, 52, 80), (136, 95, 56, 76), (46, 10, 0, 15), (134, 93, 55, 75), (44, 17, 4, 12), (43, 18, 5, 19), (126, 109, 63, 71), (41, 21, 3, 11), (40, 22, 6, 23), (39, 14, 2, 24), (120, 103, 60, 68), (37, 26, 7, 27), (36, 13, 1, 28), (128, 111, 64, 72), (34, 30, 8, 31), (118, 101, 59, 67), (30, 33, 32, 8), (4, 16, 33, 30), (45, 125, 94, 16), (13, 34, 31, 1), (0, 12, 34, 13), (12, 4, 30, 34), (47, 9, 96, 135), (1, 31, 35, 9), (31, 8, 29, 35), (26, 36, 28, 7), (3, 15, 36, 26), (15, 0, 13, 36), (85, 154, 89, 138), (129, 49, 154, 85), (11, 3, 26, 37), (49, 113, 146, 154), (149, 153, 147, 106), (27, 7, 25, 38), (22, 39, 24, 6), (139, 108, 22, 40), (132, 91, 54, 74), (137, 105, 153, 149), (165, 228, 199, 105), (124, 107, 62, 70), (90, 152, 148, 122), (138, 89, 152, 90), (23, 6, 21, 41), (18, 42, 20, 5), (131, 100, 18, 43), (142, 83, 50, 79), (14, 43, 19, 2), (123, 92, 14, 39), (116, 99, 58, 66), (10, 44, 12, 0), (2, 19, 44, 10), (19, 5, 17, 44), (17, 45, 16, 4), (5, 20, 45, 17), (42, 141, 110, 20), (21, 46, 15, 3), (6, 24, 46, 21), (24, 2, 10, 46), (38, 25, 104, 119), (7, 28, 47, 25), (28, 1, 9, 47), (35, 29, 112, 127), (8, 32, 48, 29), (33, 133, 102, 32), (91, 124, 70, 54), (89, 137, 149, 152), (93, 126, 71, 55), (100, 115, 42, 18), (99, 132, 74, 58), (163, 82, 197, 220), (95, 128, 72, 56), (32, 102, 117, 48), (101, 134, 75, 59), (115, 84, 141, 42), (122, 148, 151, 82), (25, 47, 135, 104), (103, 136, 76, 60), (48, 117, 88, 143), (87, 118, 67, 52), (148, 106, 150, 151), (215, 179, 173, 202), (152, 149, 106, 148), (83, 116, 66, 50), (108, 123, 39, 22), (107, 140, 78, 62), (223, 183, 177, 210), (154, 146, 137, 89), (20, 110, 125, 45), (109, 142, 79, 63), (92, 131, 43, 14), (155, 145, 113, 49), (29, 48, 143, 112), (111, 144, 80, 64), (16, 94, 133, 33), (9, 35, 127, 96), (217, 180, 174, 204), (116, 83, 84, 115), (118, 87, 88, 117), (157, 53, 130, 86), (158, 57, 114, 61), (124, 91, 92, 123), (126, 93, 94, 125), (128, 95, 96, 127), (159, 97, 129, 65), (132, 99, 100, 131), (134, 101, 102, 133), (136, 103, 104, 135), (221, 182, 176, 208), (140, 107, 108, 139), (142, 109, 110, 141), (144, 111, 112, 143), (161, 73, 121, 77), (99, 116, 115, 100), (101, 118, 117, 102), (103, 120, 119, 104), (162, 90, 122, 81), (107, 124, 123, 108), (109, 126, 125, 110), (111, 128, 127, 112), (227, 185, 170, 196), (91, 132, 131, 92), (93, 134, 133, 94), (95, 136, 135, 96), (164, 85, 138, 98), (229, 186, 171, 198), (83, 142, 141, 84), (87, 144, 143, 88), (235, 189, 168, 192), (97, 155, 49, 129), (145, 156, 51, 113), (61, 114, 53, 157), (230, 158, 61, 207), (225, 184, 169, 194), (219, 181, 175, 206), (57, 159, 65, 114), (77, 121, 69, 160), (224, 161, 77, 201), (233, 188, 167, 190), (86, 130, 73, 161), (218, 157, 86, 195), (213, 178, 172, 200), (98, 138, 90, 162), (130, 98, 162, 73), (73, 162, 81, 121), (81, 122, 82, 163), (121, 81, 163, 69), (160, 69, 209, 232), (65, 129, 85, 164), (114, 65, 164, 53), (53, 164, 98, 130), (156, 216, 205, 51), (113, 51, 165, 146), (146, 165, 105, 137), (153, 222, 211, 147), (106, 147, 166, 150), (151, 150, 203, 226), (194, 169, 181, 219), (196, 170, 182, 221), (201, 77, 160, 212), (200, 172, 184, 225), (198, 171, 183, 223), (150, 166, 214, 203), (202, 173, 185, 227), (212, 160, 232, 191), (51, 205, 228, 165), (204, 174, 186, 229), (166, 234, 193, 214), (192, 168, 179, 215), (190, 167, 178, 213), (207, 61, 157, 218), (206, 175, 187, 231), (69, 163, 220, 209), (208, 176, 188, 233), (195, 86, 161, 224), (147, 211, 234, 166), (210, 177, 189, 235), (82, 151, 226, 197), (105, 199, 222, 153), (213, 212, 191, 190), (215, 214, 193, 192), (219, 218, 195, 194), (221, 220, 197, 196), (223, 222, 199, 198), (225, 224, 201, 200), (227, 226, 203, 202), (229, 228, 205, 204), (231, 230, 207, 206), (233, 232, 209, 208), (235, 234, 211, 210), (200, 201, 212, 213), (202, 203, 214, 215), (204, 205, 216, 217), (206, 207, 218, 219), (208, 209, 220, 221), (210, 211, 222, 223), (194, 195, 224, 225), (196, 197, 226, 227), (198, 199, 228, 229), (190, 191, 232, 233), (192, 193, 234, 235), (68, 180, 217, 120), (120, 217, 216, 119), (119, 216, 156, 38), (38, 156, 145, 27), (27, 145, 155, 37), (37, 155, 97, 11), (11, 97, 159, 41), (41, 159, 57, 23), (23, 57, 158, 40), (40, 158, 230, 139), (139, 230, 231, 140), (140, 231, 187, 78)])
me_plane_009.use_remesh_preserve_volume = False
me_plane_009.use_remesh_preserve_attributes = False
me_plane_009.use_mirror_vertex_groups = False
me_plane_009.update()
me_plane_008 = bpy.data.meshes.new('Plane.008')
me_plane_008.from_pydata([(0.9231, -0.1253, 2.193), (0.9605, 0.4227, 1.902), (0.705, -0.5561, 1.979), (-0.1329, -0.05099, 2.635), (1.586, -0.07092, 1.623), (1.378, -0.5167, 1.204), (-0.4291, -0.5024, 2.514), (-0.1572, 0.4905, 2.068), (1.417, 0.4732, 1.3), (0.6801, 0.7373, 1.458), (0.8544, -0.361, 2.137), (-0.6121, -0.006581, 2.726), (1.232, -0.1126, 2.042), (0.9692, 0.1352, 2.126), (0.4681, -0.752, 1.6), (0.5073, -0.1065, 2.323), (1.67, -0.005023, 1.106), (1.525, -0.3057, 1.495), (1.151, -0.75, 0.8728), (1.085, -0.5533, 1.713), (1.513, -0.5, 0.8609), (-0.2671, -0.2804, 2.689), (-0.6389, -0.75, 1.957), (-0.8119, -0.5, 2.348), (0.08917, -0.5263, 2.294), (-0.5027, 0.75, 1.402), (-0.06629, 0.2074, 2.448), (-0.7624, 0.5, 1.882), (0.5146, 0.4478, 1.989), (1.077, 0.75, 0.9341), (1.571, 0.1908, 1.551), (1.238, 0.4345, 1.694), (1.426, 0.5, 0.9022), (1.6, 0.247, 1.067), (1.268, 0.1493, 1.96), (0.9703, 0.7402, 1.252), (0.572, 0.1531, 2.223), (-0.6077, 0.2483, 2.459), (-0.8618, 0.75, 1.019), (-0.1518, -0.75, 1.888), (-0.9261, -0.75, 1.506), (-0.7117, -0.2505, 2.726), (1.401, -0.75, 0.632), (0.9058, -0.7522, 1.287), (1.179, -0.352, 1.954), (1.62, -0.2505, 1.02), (0.3393, -0.3315, 2.364), (0.1005, 0.7488, 1.5), (1.131, 0.75, 0.6313), (-1.633, 0.25, 2.012), (1.647, -1.0, -0.4674), (-1.669, 0.75, 1.137), (1.093, 1.0, -0.466), (-1.761, -0.5, 1.782), (-0.01966, -1.0, -0.462), (2.201, 4.672e-10, -0.4687), (0.0004014, 1.0, -0.4653), (-0.9505, -0.5, 2.363), (0.8217, -1.0, -0.465), (1.648, 0.5, -0.4674), (-0.5195, 1.0, -0.4639), (-1.188, -0.75, 1.757), (-0.6145, -1.0, -0.4587), (2.201, -0.5, -0.4687), (0.531, 1.0, -0.4657), (-1.428, -0.25, 2.259), (1.285, -1.0, -0.4666), (1.328, 0.75, -0.4671), (-0.781, 1.0, -0.4629), (-3.427, -0.5, 1.02), (-0.3352, -1.0, -0.4614), (2.291, -0.25, -0.4693), (0.2625, 1.0, -0.4654), (-2.593, -0.5, 1.66), (0.3501, -1.0, -0.4627), (1.967, 0.25, -0.4677), (-0.257, 1.0, -0.4649), (-3.054, -0.75, 1.011), (-0.8684, -1.0, -0.4596), (1.967, -0.75, -0.4677), (0.8094, 1.0, -0.4659), (-3.072, -0.25, 1.71), (-3.448, -6.719e-08, 1.369), (1.691, -1.0, -0.2522), (1.652, -0.8684, 0.08077), (-2.072, -9.7e-08, 2.06), (-2.17, -0.75, 1.308), (1.113, 1.0, -0.2532), (1.059, 0.8684, 0.0706), (-2.445, 0.25, 1.988), (-2.68, -9.402e-08, 2.038), (-0.06223, -1.0, 0.3898), (0.0441, -0.9403, 0.9973), (1.938, -9.871e-09, 0.2433), (1.621, -2.5e-08, 0.6753), (0.00524, 1.0, 0.2132), (0.05897, 0.9403, 0.7327), (-1.067, -2.56e-07, 2.774), (-2.314, -0.25, 2.048), (0.8317, -1.0, 0.04637), (0.8521, -0.9367, 0.4354), (1.646, 0.5, 0.05562), (1.434, 0.5, 0.4575), (-0.558, 1.0, 0.07283), (-0.5816, 0.9367, 0.5631), (-2.493, 0.75, 1.231), (-3.071, 0.5, 1.401), (-0.7337, -1.0, 0.2635), (-0.7849, -0.9367, 0.9167), (2.116, -0.5, 0.05441), (1.72, -0.5, 0.4714), (0.5695, 1.0, 0.03955), (0.6182, 0.9367, 0.4285), (-1.64, 0.5, 1.722), (-1.277, -0.5, 2.255), (1.34, -0.9323, 0.2541), (1.334, -1.0, -0.1026), (1.223, 0.75, 0.245), (1.356, 0.75, -0.1068), (-0.8563, 0.9323, 0.337), (-0.8157, 1.0, -0.09012), (-3.066, -0.5, 1.426), (-3.069, -8.866e-08, 1.8), (-0.4293, -0.9394, 1.128), (-0.4356, -1.0, 0.4142), (1.662, -0.25, 0.6267), (2.053, -0.25, 0.1889), (0.3698, 0.9394, 0.6075), (0.2951, 1.0, 0.1554), (-1.561, -1.379e-07, 2.167), (-2.225, -0.5, 1.774), (0.4625, -0.9394, 0.7207), (0.334, -1.0, 0.21), (1.557, 0.25, 0.6129), (1.824, 0.25, 0.1921), (-0.2852, 0.9394, 0.7196), (-0.2853, 1.0, 0.1867), (-2.494, 0.5, 1.671), (-2.382, -9.549e-08, 2.126), (-1.031, -0.9323, 0.5718), (-0.957, -1.0, 0.02639), (1.749, -0.75, 0.255), (1.997, -0.75, -0.1034), (0.874, 0.9323, 0.234), (0.8384, 1.0, -0.107), (-1.184, 0.5, 1.823), (-2.162, 0.5, 1.61), (-3.052, 0.75, 0.9855), (-3.07, 0.25, 1.691), (-2.762, 0.5, 1.623), (-3.344, 0.5, 1.007), (-3.396, 0.25, 1.264), (-2.725, 0.25, 1.919), (-2.78, 0.75, 1.189), (-2.139, 0.25, 1.922), (-1.113, 0.25, 2.481), (-1.331, 0.75, 0.9359), (-1.615, -0.75, 1.402), (-1.021, -0.75, 1.461), (-1.013, -0.25, 2.768), (-3.47, -0.75, 0.6704), (-2.621, -0.75, 1.225), (-2.627, -0.25, 1.948), (-3.46, -0.25, 1.28), (-1.954, -0.25, 2.014), (-2.125, 0.75, 1.151), (-3.277, 0.75, 0.6668), (-4.049, -1.0, -0.4681), (-3.318, 1.0, -0.466), (-2.264, -1.0, -0.462), (-3.886, 8.268e-10, -0.4714), (-2.266, 1.0, -0.4653), (-3.236, -1.0, -0.465), (-3.501, 0.5, -0.4684), (-1.746, 1.0, -0.4639), (-1.651, -1.0, -0.4618), (-4.172, -0.5, -0.4702), (-2.796, 1.0, -0.4657), (-3.7, -1.0, -0.4671), (-3.388, 0.75, -0.4671), (-1.484, 1.0, -0.4629), (-1.93, -1.0, -0.4617), (-4.063, -0.25, -0.4713), (-2.528, 1.0, -0.4654), (-2.726, -1.0, -0.4627), (-3.683, 0.25, -0.4703), (-2.008, 1.0, -0.4649), (-1.397, -1.0, -0.4627), (-4.174, -0.75, -0.4692), (-3.062, 1.0, -0.4659), (-4.07, -1.0, -0.2555), (-3.886, -0.8684, 0.06535), (-3.343, 1.0, -0.2532), (-3.27, 0.8684, 0.06811), (-2.21, -1.0, 0.2199), (-2.184, -0.9403, 0.6691), (-3.794, -6.802e-09, 0.2205), (-3.612, -2.845e-08, 0.7009), (-2.272, 1.0, 0.1958), (-2.362, 0.9403, 0.627), (-3.235, -1.0, 0.05215), (-3.153, -0.9367, 0.4764), (-3.531, 0.5, 0.04033), (-3.502, 0.5, 0.4638), (-1.709, 1.0, 0.04114), (-1.688, 0.9367, 0.4299), (-1.545, -1.0, 0.1319), (-1.402, -0.9367, 0.7011), (-4.091, -0.5, 0.03597), (-3.792, -0.5, 0.4454), (-2.835, 1.0, 0.03955), (-2.93, 0.9367, 0.4455), (-3.619, -0.9323, 0.2416), (-3.71, -1.0, -0.1077), (-3.389, 0.75, 0.241), (-3.435, 0.75, -0.1107), (-1.415, 0.9323, 0.2737), (-1.45, 1.0, -0.09845), (-1.704, -0.9394, 0.7151), (-1.825, -1.0, 0.1982), (-3.683, -0.25, 0.6281), (-3.936, -0.25, 0.1629), (-2.678, 0.9394, 0.5937), (-2.563, 1.0, 0.1563), (-2.656, -0.9394, 0.6412), (-2.701, -1.0, 0.187), (-3.563, 0.25, 0.6368), (-3.666, 0.25, 0.1739), (-2.016, 0.9394, 0.5473), (-1.982, 1.0, 0.1477), (-1.245, -0.9323, 0.5148), (-1.318, -1.0, -0.02108), (-3.891, -0.75, 0.2293), (-4.157, -0.75, -0.1136), (-3.144, 0.9323, 0.237), (-3.098, 1.0, -0.107)], [], [(144, 87, 52, 80), (136, 95, 56, 76), (46, 10, 0, 15), (134, 93, 55, 75), (44, 17, 4, 12), (43, 18, 5, 19), (126, 109, 63, 71), (41, 21, 3, 11), (40, 22, 6, 23), (39, 14, 2, 24), (120, 103, 60, 68), (37, 26, 7, 27), (36, 13, 1, 28), (128, 111, 64, 72), (34, 30, 8, 31), (118, 101, 59, 67), (30, 33, 32, 8), (4, 16, 33, 30), (45, 125, 94, 16), (13, 34, 31, 1), (0, 12, 34, 13), (12, 4, 30, 34), (47, 9, 96, 135), (1, 31, 35, 9), (31, 8, 29, 35), (26, 36, 28, 7), (3, 15, 36, 26), (15, 0, 13, 36), (85, 154, 89, 138), (129, 49, 154, 85), (11, 3, 26, 37), (49, 113, 146, 154), (149, 153, 147, 106), (27, 7, 25, 38), (22, 39, 24, 6), (139, 108, 22, 40), (132, 91, 54, 74), (137, 105, 153, 149), (165, 228, 199, 105), (124, 107, 62, 70), (90, 152, 148, 122), (138, 89, 152, 90), (23, 6, 21, 41), (18, 42, 20, 5), (131, 100, 18, 43), (142, 83, 50, 79), (14, 43, 19, 2), (123, 92, 14, 39), (116, 99, 58, 66), (10, 44, 12, 0), (2, 19, 44, 10), (19, 5, 17, 44), (17, 45, 16, 4), (5, 20, 45, 17), (42, 141, 110, 20), (21, 46, 15, 3), (6, 24, 46, 21), (24, 2, 10, 46), (38, 25, 104, 119), (7, 28, 47, 25), (28, 1, 9, 47), (35, 29, 112, 127), (8, 32, 48, 29), (33, 133, 102, 32), (91, 124, 70, 54), (89, 137, 149, 152), (93, 126, 71, 55), (100, 115, 42, 18), (99, 132, 74, 58), (163, 82, 197, 220), (95, 128, 72, 56), (32, 102, 117, 48), (101, 134, 75, 59), (115, 84, 141, 42), (122, 148, 151, 82), (25, 47, 135, 104), (103, 136, 76, 60), (48, 117, 88, 143), (87, 118, 67, 52), (148, 106, 150, 151), (215, 179, 173, 202), (152, 149, 106, 148), (83, 116, 66, 50), (108, 123, 39, 22), (107, 140, 78, 62), (223, 183, 177, 210), (154, 146, 137, 89), (20, 110, 125, 45), (109, 142, 79, 63), (92, 131, 43, 14), (155, 145, 113, 49), (29, 48, 143, 112), (111, 144, 80, 64), (16, 94, 133, 33), (9, 35, 127, 96), (217, 180, 174, 204), (116, 83, 84, 115), (118, 87, 88, 117), (157, 53, 130, 86), (158, 57, 114, 61), (124, 91, 92, 123), (126, 93, 94, 125), (128, 95, 96, 127), (159, 97, 129, 65), (132, 99, 100, 131), (134, 101, 102, 133), (136, 103, 104, 135), (221, 182, 176, 208), (140, 107, 108, 139), (142, 109, 110, 141), (144, 111, 112, 143), (161, 73, 121, 77), (99, 116, 115, 100), (101, 118, 117, 102), (103, 120, 119, 104), (162, 90, 122, 81), (107, 124, 123, 108), (109, 126, 125, 110), (111, 128, 127, 112), (227, 185, 170, 196), (91, 132, 131, 92), (93, 134, 133, 94), (95, 136, 135, 96), (164, 85, 138, 98), (229, 186, 171, 198), (83, 142, 141, 84), (87, 144, 143, 88), (235, 189, 168, 192), (97, 155, 49, 129), (145, 156, 51, 113), (61, 114, 53, 157), (230, 158, 61, 207), (225, 184, 169, 194), (219, 181, 175, 206), (57, 159, 65, 114), (77, 121, 69, 160), (224, 161, 77, 201), (233, 188, 167, 190), (86, 130, 73, 161), (218, 157, 86, 195), (213, 178, 172, 200), (98, 138, 90, 162), (130, 98, 162, 73), (73, 162, 81, 121), (81, 122, 82, 163), (121, 81, 163, 69), (160, 69, 209, 232), (65, 129, 85, 164), (114, 65, 164, 53), (53, 164, 98, 130), (156, 216, 205, 51), (113, 51, 165, 146), (146, 165, 105, 137), (153, 222, 211, 147), (106, 147, 166, 150), (151, 150, 203, 226), (194, 169, 181, 219), (196, 170, 182, 221), (201, 77, 160, 212), (200, 172, 184, 225), (198, 171, 183, 223), (150, 166, 214, 203), (202, 173, 185, 227), (212, 160, 232, 191), (51, 205, 228, 165), (204, 174, 186, 229), (166, 234, 193, 214), (192, 168, 179, 215), (190, 167, 178, 213), (207, 61, 157, 218), (206, 175, 187, 231), (69, 163, 220, 209), (208, 176, 188, 233), (195, 86, 161, 224), (147, 211, 234, 166), (210, 177, 189, 235), (82, 151, 226, 197), (105, 199, 222, 153), (213, 212, 191, 190), (215, 214, 193, 192), (219, 218, 195, 194), (221, 220, 197, 196), (223, 222, 199, 198), (225, 224, 201, 200), (227, 226, 203, 202), (229, 228, 205, 204), (231, 230, 207, 206), (233, 232, 209, 208), (235, 234, 211, 210), (200, 201, 212, 213), (202, 203, 214, 215), (204, 205, 216, 217), (206, 207, 218, 219), (208, 209, 220, 221), (210, 211, 222, 223), (194, 195, 224, 225), (196, 197, 226, 227), (198, 199, 228, 229), (190, 191, 232, 233), (192, 193, 234, 235), (68, 180, 217, 120), (120, 217, 216, 119), (119, 216, 156, 38), (38, 156, 145, 27), (27, 145, 155, 37), (37, 155, 97, 11), (11, 97, 159, 41), (41, 159, 57, 23), (23, 57, 158, 40), (40, 158, 230, 139), (139, 230, 231, 140), (140, 231, 187, 78)])
me_plane_008.use_remesh_preserve_volume = False
me_plane_008.use_remesh_preserve_attributes = False
me_plane_008.use_mirror_vertex_groups = False
me_plane_008.update()
me_plane_007 = bpy.data.meshes.new('Plane.007')
me_plane_007.from_pydata([(1.145, -0.1253, 2.261), (1.006, 0.4227, 2.123), (0.766, -0.5561, 1.911), (0.09558, -0.05099, 2.022), (1.542, -0.07092, 1.65), (1.276, -0.5167, 0.9805), (-0.1632, -0.5024, 1.725), (-0.02035, 0.4905, 1.761), (1.419, 0.4732, 1.768), (0.651, 0.7373, 1.725), (1.033, -0.361, 2.09), (-0.394, -0.006581, 1.797), (1.424, -0.1126, 2.091), (1.143, 0.1352, 2.259), (0.436, -0.752, 1.526), (0.7017, -0.1065, 2.198), (1.608, -0.005023, 0.9299), (1.437, -0.3057, 1.345), (1.075, -0.75, 0.5012), (1.108, -0.5533, 1.649), (1.568, -0.5, 0.186), (-0.01423, -0.2804, 1.943), (-0.3952, -0.75, 1.233), (-0.5476, -0.5, 1.384), (0.2847, -0.5263, 1.911), (-0.2997, 0.75, 1.153), (0.09731, 0.2074, 1.982), (-0.4802, 0.5, 1.35), (0.5319, 0.4478, 2.005), (1.091, 0.75, 1.276), (1.545, 0.1908, 1.834), (1.276, 0.4345, 2.067), (1.439, 0.5, 0.9963), (1.581, 0.247, 1.074), (1.408, 0.1493, 2.152), (0.9563, 0.7402, 1.665), (0.7074, 0.1531, 2.168), (-0.4026, 0.2483, 1.688), (-0.7623, 0.75, 0.785), (0.01173, -0.75, 1.433), (-0.8741, -0.75, 0.8383), (-0.4541, -0.2505, 1.689), (1.532, -0.75, 0.002512), (0.8268, -0.7522, 1.284), (1.316, -0.352, 1.85), (1.575, -0.2505, 0.5605), (0.5557, -0.3315, 2.106), (0.1924, 0.7488, 1.482), (1.155, 0.75, 0.7648), (-1.803, 0.25, 1.524), (1.653, -1.0, -0.5193), (-1.606, 0.75, 0.9888), (1.093, 1.0, -0.466), (-2.01, -0.5, 1.279), (-0.01966, -1.0, -0.462), (2.202, 2.828e-09, -0.4863), (0.0004014, 1.0, -0.4653), (-0.8168, -0.5, 1.296), (0.8231, -1.0, -0.4788), (1.648, 0.5, -0.4715), (-0.5195, 1.0, -0.4639), (-1.315, -0.75, 1.034), (-0.6144, -1.0, -0.4618), (2.204, -0.5, -0.5039), (0.531, 1.0, -0.4657), (-1.653, -0.25, 1.515), (1.29, -1.0, -0.5133), (1.328, 0.75, -0.4671), (-0.781, 1.0, -0.4629), (-3.864, -0.5, 0.949), (-0.3352, -1.0, -0.4617), (2.293, -0.25, -0.4905), (0.2625, 1.0, -0.4654), (-2.702, -0.5, 1.196), (0.3501, -1.0, -0.4627), (1.968, 0.25, -0.4822), (-0.257, 1.0, -0.4649), (-3.445, -0.75, 0.889), (-0.8682, -1.0, -0.4627), (1.972, -0.75, -0.5212), (0.8094, 1.0, -0.4659), (-2.874, -0.25, 1.269), (-3.297, -3.347e-08, 1.118), (1.702, -1.0, -0.3496), (1.71, -0.8684, -0.1943), (-2.092, -1.426e-08, 1.444), (-2.365, -0.75, 0.9159), (1.113, 1.0, -0.2532), (1.059, 0.8684, 0.07082), (-2.303, 0.25, 1.437), (-2.448, -1.896e-08, 1.479), (-0.01333, -1.0, 0.24), (0.1067, -0.9403, 0.7435), (2.08, 1.441e-08, 0.06255), (1.857, 2.956e-08, 0.2691), (0.0162, 1.0, 0.2045), (0.1564, 0.9403, 0.7209), (-0.8741, -1.05e-07, 1.65), (-2.351, -0.25, 1.42), (0.8568, -1.0, -0.07555), (0.9173, -0.9367, 0.1676), (1.659, 0.5, 0.009246), (1.498, 0.5, 0.3544), (-0.5565, 1.0, 0.04114), (-0.5676, 0.9367, 0.3928), (-2.326, 0.75, 1.005), (-2.719, 0.5, 1.103), (-0.7233, -1.0, 0.04845), (-0.7514, -0.9367, 0.4129), (2.172, -0.5, -0.105), (1.98, -0.5, 0.0149), (0.5702, 1.0, 0.04022), (0.6834, 0.9367, 0.4987), (-1.785, 0.5, 1.356), (-1.474, -0.5, 1.337), (1.429, -0.9323, -0.1168), (1.361, -1.0, -0.2614), (1.235, 0.75, 0.2461), (1.356, 0.75, -0.1095), (-0.8507, 0.9323, 0.2224), (-0.8153, 1.0, -0.09845), (-3.12, -0.5, 1.122), (-2.711, -2.418e-08, 1.32), (-0.3475, -0.9394, 0.6233), (-0.4169, -1.0, 0.163), (1.959, -0.25, 0.1468), (2.173, -0.25, 0.003534), (0.466, 0.9394, 0.6983), (0.3059, 1.0, 0.165), (-1.763, -5.721e-08, 1.566), (-2.402, -0.5, 1.224), (0.5336, -0.9394, 0.6321), (0.3811, -1.0, 0.1915), (1.705, 0.25, 0.3436), (1.912, 0.25, 0.06686), (-0.2189, 0.9394, 0.5856), (-0.2833, 1.0, 0.1478), (-2.33, 0.5, 1.271), (-2.3, -9.814e-09, 1.488), (-1.013, -0.9323, 0.2284), (-0.9511, -1.0, -0.09548), (1.873, -0.75, -0.1049), (2.016, -0.75, -0.2418), (0.8904, 0.9323, 0.2486), (0.8384, 1.0, -0.107), (-1.108, 0.5, 1.225), (-2.146, 0.5, 1.29), (-2.855, 0.75, 0.8515), (-2.661, 0.25, 1.262), (-2.461, 0.5, 1.245), (-3.275, 0.5, 0.8858), (-3.23, 0.25, 1.049), (-2.423, 0.25, 1.423), (-2.531, 0.75, 0.9815), (-2.121, 0.25, 1.415), (-0.9918, 0.25, 1.485), (-1.262, 0.75, 0.7774), (-1.82, -0.75, 0.9972), (-1.038, -0.75, 0.8151), (-0.8374, -0.25, 1.547), (-3.882, -0.75, 0.6415), (-2.85, -0.75, 0.9349), (-2.563, -0.25, 1.394), (-3.556, -0.25, 1.104), (-2.055, -0.25, 1.399), (-2.04, 0.75, 0.9966), (-3.184, 0.75, 0.6172), (-4.049, -1.0, -0.4681), (-3.318, 1.0, -0.466), (-2.264, -1.0, -0.462), (-3.886, 8.268e-10, -0.4714), (-2.266, 1.0, -0.4653), (-3.236, -1.0, -0.465), (-3.501, 0.5, -0.4684), (-1.746, 1.0, -0.4639), (-1.651, -1.0, -0.4618), (-4.171, -0.5, -0.4702), (-2.796, 1.0, -0.4657), (-3.7, -1.0, -0.4671), (-3.388, 0.75, -0.4671), (-1.484, 1.0, -0.4629), (-1.93, -1.0, -0.4617), (-4.062, -0.25, -0.4713), (-2.528, 1.0, -0.4654), (-2.726, -1.0, -0.4627), (-3.683, 0.25, -0.4703), (-2.008, 1.0, -0.4649), (-1.397, -1.0, -0.4627), (-4.174, -0.75, -0.4692), (-3.062, 1.0, -0.4659), (-4.061, -1.0, -0.2552), (-3.925, -0.8684, 0.06982), (-3.343, 1.0, -0.2532), (-3.27, 0.8684, 0.06802), (-2.212, -1.0, 0.1982), (-2.259, -0.9403, 0.5308), (-3.881, -6.757e-09, 0.2201), (-3.863, -2.362e-08, 0.665), (-2.269, 1.0, 0.1958), (-2.272, 0.9403, 0.5827), (-3.4, -1.0, 0.04654), (-3.479, -0.9367, 0.4387), (-3.536, 0.5, 0.03839), (-3.524, 0.5, 0.4357), (-1.708, 1.0, 0.04118), (-1.681, 0.9367, 0.3949), (-1.538, -1.0, 0.04914), (-1.47, -0.9367, 0.4047), (-4.06, -0.5, 0.03992), (-4.024, -0.5, 0.4457), (-2.835, 1.0, 0.03955), (-2.861, 0.9367, 0.4234), (-3.799, -0.9323, 0.2399), (-3.748, -1.0, -0.1061), (-3.365, 0.75, 0.2326), (-3.435, 0.75, -0.1107), (-1.412, 0.9323, 0.2244), (-1.45, 1.0, -0.09845), (-1.778, -0.9394, 0.505), (-1.832, -1.0, 0.1576), (-3.993, -0.25, 0.6074), (-3.988, -0.25, 0.1703), (-2.571, 0.9394, 0.5496), (-2.559, 1.0, 0.1556), (-2.922, -0.9394, 0.5343), (-2.819, -1.0, 0.165), (-3.702, 0.25, 0.5995), (-3.721, 0.25, 0.1676), (-1.975, 0.9394, 0.5264), (-1.98, 1.0, 0.1479), (-1.242, -0.9323, 0.2307), (-1.314, -1.0, -0.09539), (-3.984, -0.75, 0.2378), (-4.113, -0.75, -0.1121), (-3.13, 0.9323, 0.2323), (-3.098, 1.0, -0.107)], [], [(144, 87, 52, 80), (136, 95, 56, 76), (46, 10, 0, 15), (134, 93, 55, 75), (44, 17, 4, 12), (43, 18, 5, 19), (126, 109, 63, 71), (41, 21, 3, 11), (40, 22, 6, 23), (39, 14, 2, 24), (120, 103, 60, 68), (37, 26, 7, 27), (36, 13, 1, 28), (128, 111, 64, 72), (34, 30, 8, 31), (118, 101, 59, 67), (30, 33, 32, 8), (4, 16, 33, 30), (45, 125, 94, 16), (13, 34, 31, 1), (0, 12, 34, 13), (12, 4, 30, 34), (47, 9, 96, 135), (1, 31, 35, 9), (31, 8, 29, 35), (26, 36, 28, 7), (3, 15, 36, 26), (15, 0, 13, 36), (85, 154, 89, 138), (129, 49, 154, 85), (11, 3, 26, 37), (49, 113, 146, 154), (149, 153, 147, 106), (27, 7, 25, 38), (22, 39, 24, 6), (139, 108, 22, 40), (132, 91, 54, 74), (137, 105, 153, 149), (165, 228, 199, 105), (124, 107, 62, 70), (90, 152, 148, 122), (138, 89, 152, 90), (23, 6, 21, 41), (18, 42, 20, 5), (131, 100, 18, 43), (142, 83, 50, 79), (14, 43, 19, 2), (123, 92, 14, 39), (116, 99, 58, 66), (10, 44, 12, 0), (2, 19, 44, 10), (19, 5, 17, 44), (17, 45, 16, 4), (5, 20, 45, 17), (42, 141, 110, 20), (21, 46, 15, 3), (6, 24, 46, 21), (24, 2, 10, 46), (38, 25, 104, 119), (7, 28, 47, 25), (28, 1, 9, 47), (35, 29, 112, 127), (8, 32, 48, 29), (33, 133, 102, 32), (91, 124, 70, 54), (89, 137, 149, 152), (93, 126, 71, 55), (100, 115, 42, 18), (99, 132, 74, 58), (163, 82, 197, 220), (95, 128, 72, 56), (32, 102, 117, 48), (101, 134, 75, 59), (115, 84, 141, 42), (122, 148, 151, 82), (25, 47, 135, 104), (103, 136, 76, 60), (48, 117, 88, 143), (87, 118, 67, 52), (148, 106, 150, 151), (215, 179, 173, 202), (152, 149, 106, 148), (83, 116, 66, 50), (108, 123, 39, 22), (107, 140, 78, 62), (223, 183, 177, 210), (154, 146, 137, 89), (20, 110, 125, 45), (109, 142, 79, 63), (92, 131, 43, 14), (155, 145, 113, 49), (29, 48, 143, 112), (111, 144, 80, 64), (16, 94, 133, 33), (9, 35, 127, 96), (217, 180, 174, 204), (116, 83, 84, 115), (118, 87, 88, 117), (157, 53, 130, 86), (158, 57, 114, 61), (124, 91, 92, 123), (126, 93, 94, 125), (128, 95, 96, 127), (159, 97, 129, 65), (132, 99, 100, 131), (134, 101, 102, 133), (136, 103, 104, 135), (221, 182, 176, 208), (140, 107, 108, 139), (142, 109, 110, 141), (144, 111, 112, 143), (161, 73, 121, 77), (99, 116, 115, 100), (101, 118, 117, 102), (103, 120, 119, 104), (162, 90, 122, 81), (107, 124, 123, 108), (109, 126, 125, 110), (111, 128, 127, 112), (227, 185, 170, 196), (91, 132, 131, 92), (93, 134, 133, 94), (95, 136, 135, 96), (164, 85, 138, 98), (229, 186, 171, 198), (83, 142, 141, 84), (87, 144, 143, 88), (235, 189, 168, 192), (97, 155, 49, 129), (145, 156, 51, 113), (61, 114, 53, 157), (230, 158, 61, 207), (225, 184, 169, 194), (219, 181, 175, 206), (57, 159, 65, 114), (77, 121, 69, 160), (224, 161, 77, 201), (233, 188, 167, 190), (86, 130, 73, 161), (218, 157, 86, 195), (213, 178, 172, 200), (98, 138, 90, 162), (130, 98, 162, 73), (73, 162, 81, 121), (81, 122, 82, 163), (121, 81, 163, 69), (160, 69, 209, 232), (65, 129, 85, 164), (114, 65, 164, 53), (53, 164, 98, 130), (156, 216, 205, 51), (113, 51, 165, 146), (146, 165, 105, 137), (153, 222, 211, 147), (106, 147, 166, 150), (151, 150, 203, 226), (194, 169, 181, 219), (196, 170, 182, 221), (201, 77, 160, 212), (200, 172, 184, 225), (198, 171, 183, 223), (150, 166, 214, 203), (202, 173, 185, 227), (212, 160, 232, 191), (51, 205, 228, 165), (204, 174, 186, 229), (166, 234, 193, 214), (192, 168, 179, 215), (190, 167, 178, 213), (207, 61, 157, 218), (206, 175, 187, 231), (69, 163, 220, 209), (208, 176, 188, 233), (195, 86, 161, 224), (147, 211, 234, 166), (210, 177, 189, 235), (82, 151, 226, 197), (105, 199, 222, 153), (213, 212, 191, 190), (215, 214, 193, 192), (219, 218, 195, 194), (221, 220, 197, 196), (223, 222, 199, 198), (225, 224, 201, 200), (227, 226, 203, 202), (229, 228, 205, 204), (231, 230, 207, 206), (233, 232, 209, 208), (235, 234, 211, 210), (200, 201, 212, 213), (202, 203, 214, 215), (204, 205, 216, 217), (206, 207, 218, 219), (208, 209, 220, 221), (210, 211, 222, 223), (194, 195, 224, 225), (196, 197, 226, 227), (198, 199, 228, 229), (190, 191, 232, 233), (192, 193, 234, 235), (68, 180, 217, 120), (120, 217, 216, 119), (119, 216, 156, 38), (38, 156, 145, 27), (27, 145, 155, 37), (37, 155, 97, 11), (11, 97, 159, 41), (41, 159, 57, 23), (23, 57, 158, 40), (40, 158, 230, 139), (139, 230, 231, 140), (140, 231, 187, 78)])
me_plane_007.use_remesh_preserve_volume = False
me_plane_007.use_remesh_preserve_attributes = False
me_plane_007.use_mirror_vertex_groups = False
me_plane_007.update()

# ---- objects
ob_plane_005 = bpy.data.objects.new('Plane.005', me_plane_005)
ob_plane_004 = bpy.data.objects.new('Plane.004', me_plane_004)
ob_plane_003 = bpy.data.objects.new('Plane.003', me_plane_003)
ob_plane_002 = bpy.data.objects.new('Plane.002', me_plane_002)
ob_plane_001 = bpy.data.objects.new('Plane.001', me_plane_001)
ob_plane = bpy.data.objects.new('Plane', me_plane)
ob_plane_011 = bpy.data.objects.new('Plane.011', me_plane_012)
ob_plane_010 = bpy.data.objects.new('Plane.010', me_plane_011)
ob_plane_009 = bpy.data.objects.new('Plane.009', me_plane_010)
ob_plane_008 = bpy.data.objects.new('Plane.008', me_plane_009)
ob_plane_007 = bpy.data.objects.new('Plane.007', me_plane_008)
ob_plane_006 = bpy.data.objects.new('Plane.006', me_plane_007)

# ---- transforms, parenting, visibility, modifiers, constraints
ob_plane_005.location = (-31.7, -0.2069, -0.4874)
ob_plane_005.scale = (2.0, 2.0, 2.0)
ob_plane_005.lineart.crease_threshold = 0.0
ob_plane_004.location = (33.3, -0.06409, -0.463)
ob_plane_004.scale = (2.0, 2.0, 2.0)
ob_plane_004.lineart.crease_threshold = 0.0
ob_plane_003.location = (19.46, -0.1241, -0.4676)
ob_plane_003.scale = (2.0, 2.0, 2.0)
ob_plane_003.lineart.crease_threshold = 0.0
ob_plane_002.location = (8.895, -0.05602, -0.4627)
ob_plane_002.scale = (2.0, 2.0, 2.0)
ob_plane_002.lineart.crease_threshold = 0.0
ob_plane_001.location = (-16.7, -0.2007, -0.4875)
ob_plane_001.scale = (2.0, 2.0, 2.0)
ob_plane_001.lineart.crease_threshold = 0.0
ob_plane.location = (-3.564, -0.06174, -0.4627)
ob_plane.scale = (2.0, 2.0, 2.0)
ob_plane.lineart.crease_threshold = 0.0
ob_plane_011.location = (0.0, 0.0, 0.0)
ob_plane_011.lineart.crease_threshold = 0.0
_m = ob_plane_011.modifiers.new('Decimate', 'DECIMATE')
_m.ratio = 0.3315
ob_plane_010.location = (-6.942, 0.0, 0.0)
ob_plane_010.lineart.crease_threshold = 0.0
_m = ob_plane_010.modifiers.new('Decimate', 'DECIMATE')
_m.ratio = 0.3315
ob_plane_009.location = (5.408, 0.0, 0.0)
ob_plane_009.lineart.crease_threshold = 0.0
_m = ob_plane_009.modifiers.new('Decimate', 'DECIMATE')
_m.ratio = 0.3315
ob_plane_008.location = (10.89, 0.0, 0.0)
ob_plane_008.lineart.crease_threshold = 0.0
_m = ob_plane_008.modifiers.new('Decimate', 'DECIMATE')
_m.ratio = 0.3315
ob_plane_007.location = (18.42, 0.0, 0.0)
ob_plane_007.lineart.crease_threshold = 0.0
_m = ob_plane_007.modifiers.new('Decimate', 'DECIMATE')
_m.ratio = 0.3315
ob_plane_006.location = (-14.44, 0.0, 0.0)
ob_plane_006.lineart.crease_threshold = 0.0
_m = ob_plane_006.modifiers.new('Decimate', 'DECIMATE')
_m.ratio = 0.3315

# ---- collection membership
col_collection_1.objects.link(ob_plane_005)
col_collection_1.objects.link(ob_plane_004)
col_collection_1.objects.link(ob_plane_003)
col_collection_1.objects.link(ob_plane_002)
col_collection_1.objects.link(ob_plane_001)
col_collection_1.objects.link(ob_plane)
col_collection_6.objects.link(ob_plane_011)
col_collection_6.objects.link(ob_plane_010)
col_collection_6.objects.link(ob_plane_009)
col_collection_6.objects.link(ob_plane_008)
col_collection_6.objects.link(ob_plane_007)
col_collection_6.objects.link(ob_plane_006)

# ---- scene / render settings (as saved in the file)
scene.frame_start = 1; scene.frame_end = 250; scene.frame_set(1)
scene.render.engine = 'BLENDER_EEVEE_NEXT'
scene.render.resolution_percentage = 50
scene.render.dither_intensity = 0.0
scene.cycles.use_denoising = False
scene.cycles.samples = 128
scene.cycles.sampling_pattern = 'TABULATED_SOBOL'
scene.cycles.use_adaptive_sampling = False
scene.cycles.use_light_tree = False
scene.cycles.blur_glossy = 0.0
scene.cycles.sample_clamp_indirect = 0.0
scene.view_settings.view_transform = 'Standard'
bpy.context.view_layer.update()

# ---- added for rendering (the .blend has no active camera and no usable light): camera, sun
cam_auto = bpy.data.cameras.new('AutoCamera')
cam_auto.lens = 50.0
cam_auto.sensor_width = 36.0
cam_auto.clip_end = 1287.68
ob_auto_camera = bpy.data.objects.new('AutoCamera', cam_auto)
scene.collection.objects.link(ob_auto_camera)
ob_auto_camera.location = (73.8269, -87.9444, 62.5777)
ob_auto_camera.rotation_euler = (1.09748, -7.21219e-08, 0.694738)
scene.camera = ob_auto_camera
light_auto_sun = bpy.data.lights.new('AutoSun', 'SUN')
light_auto_sun.energy = 3.0
light_auto_sun.angle = 0.0523599
ob_auto_sun = bpy.data.objects.new('AutoSun', light_auto_sun)
scene.collection.objects.link(ob_auto_sun)
ob_auto_sun.rotation_euler = (0.872665, 0.174533, 0.523599)
bpy.context.view_layer.update()
